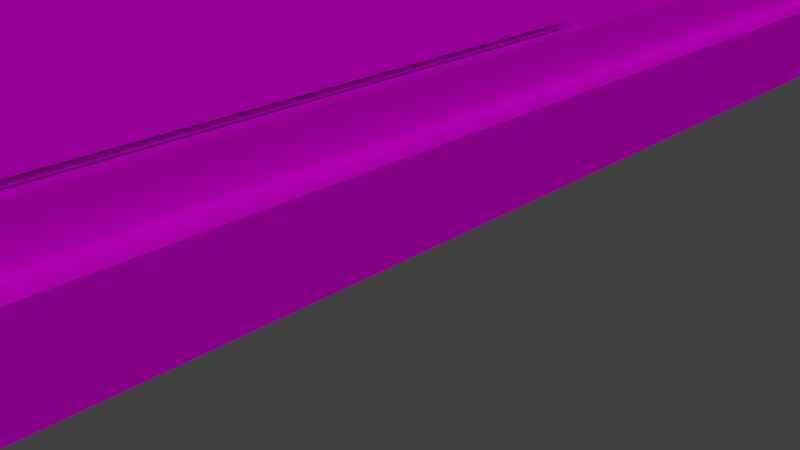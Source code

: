 # Source: gta_liberty_city_stories_bed.blend  (saved by Blender 2.77.0; exported with 4.5.12 LTS)
import bpy
from mathutils import Matrix  # noqa: F401  (used for matrix-valued properties, if any)

bpy.ops.wm.read_factory_settings(use_empty=True)
scene = bpy.context.scene
scene.name = 'Scene'

# ---- collections
col_collection_1 = bpy.data.collections.new('Collection 1'); scene.collection.children.link(col_collection_1)

# ---- images (referenced by path relative to the original .blend; pixels are not part of the script)
import os
ASSET_DIR = os.environ.get("B2B_ASSET_DIR", "")  # directory of the original .blend (textures are referenced by path, not embedded)
HERE = os.path.dirname(os.path.abspath(__file__))  # packed textures are extracted next to this script under _unpacked/

def load_image(name, relpath, width, height, colorspace="sRGB"):
    """Load a texture the original file referenced (path relative to the .blend, or extracted next to this script)."""
    p = next((c for c in (os.path.join(HERE, relpath), os.path.join(ASSET_DIR, relpath)) if relpath and os.path.exists(c)), "")
    if p:
        img = bpy.data.images.load(p, check_existing=True)
        img.name = name
    else:  # same state as the original file: an image datablock whose file is absent (Cycles renders it pink)
        img = bpy.data.images.new(name, width, height)
        img.source = "FILE"
        img.filepath = "//" + (relpath or name)
    img.colorspace_settings.name = colorspace
    return img
img_img_0775_jpg = load_image('IMG_0775.jpg', 'IMG_0775.jpg', 1024, 1024, 'sRGB')
img_aaa_jpg = load_image('aaa.jpg', 'aaa.jpg', 1024, 1024, 'sRGB')

# ---- materials (node trees are filled in below, after node groups)
mat_material_009 = bpy.data.materials.new('Material.009')
mat_material_009.alpha_threshold = 0.0
mat_material_009.roughness = 0.5
mat_material_012 = bpy.data.materials.new('Material.012')
mat_material_012.alpha_threshold = 0.0
mat_material_012.roughness = 0.5
mat_material_011 = bpy.data.materials.new('Material.011')
mat_material_011.alpha_threshold = 0.0
mat_material_011.roughness = 0.5
mat_material_010 = bpy.data.materials.new('Material.010')
mat_material_010.alpha_threshold = 0.0
mat_material_010.roughness = 0.5

# ---- material node trees
mat_material_009.use_nodes = True; mat_material_009.node_tree.nodes.clear()
_N = mat_material_009.node_tree.nodes; _L = mat_material_009.node_tree.links
n0 = _N.new('ShaderNodeOutputMaterial'); n0.name = 'Material Output'; n0.location = (300, 300)
n1 = _N.new('ShaderNodeBsdfDiffuse'); n1.name = 'Diffuse BSDF'; n1.location = (10, 300)
n2 = _N.new('ShaderNodeTexImage'); n2.name = 'Image Texture'; n2.location = (-180, 300)
n2.width = 140
_L.new(n1.outputs[0], n0.inputs[0])
_L.new(n2.outputs[0], n1.inputs[0])
n0.is_active_output = True
mat_material_012.use_nodes = True; mat_material_012.node_tree.nodes.clear()
_N = mat_material_012.node_tree.nodes; _L = mat_material_012.node_tree.links
n0 = _N.new('ShaderNodeOutputMaterial'); n0.name = 'Material Output'; n0.location = (300, 300)
n1 = _N.new('ShaderNodeBsdfDiffuse'); n1.name = 'Diffuse BSDF'; n1.location = (10, 300)
n2 = _N.new('ShaderNodeTexImage'); n2.name = 'Image Texture'; n2.location = (-207, 312)
n2.width = 140
_L.new(n1.outputs[0], n0.inputs[0])
_L.new(n2.outputs[0], n1.inputs[0])
n0.is_active_output = True
mat_material_011.use_nodes = True; mat_material_011.node_tree.nodes.clear()
_N = mat_material_011.node_tree.nodes; _L = mat_material_011.node_tree.links
n0 = _N.new('ShaderNodeOutputMaterial'); n0.name = 'Material Output'; n0.location = (300, 300)
n1 = _N.new('ShaderNodeBsdfDiffuse'); n1.name = 'Diffuse BSDF'; n1.location = (10, 300)
n2 = _N.new('ShaderNodeTexImage'); n2.name = 'Image Texture'; n2.location = (-173, 295)
n2.width = 140
n2.image = img_img_0775_jpg
_L.new(n1.outputs[0], n0.inputs[0])
_L.new(n2.outputs[0], n1.inputs[0])
n0.is_active_output = True
mat_material_010.use_nodes = True; mat_material_010.node_tree.nodes.clear()
_N = mat_material_010.node_tree.nodes; _L = mat_material_010.node_tree.links
n0 = _N.new('ShaderNodeOutputMaterial'); n0.name = 'Material Output'; n0.location = (300, 300)
n1 = _N.new('ShaderNodeBsdfDiffuse'); n1.name = 'Diffuse BSDF'; n1.location = (10, 300)
n2 = _N.new('ShaderNodeTexImage'); n2.name = 'Image Texture'; n2.location = (-181, 309)
n2.width = 140
n2.image = img_aaa_jpg
_L.new(n1.outputs[0], n0.inputs[0])
_L.new(n2.outputs[0], n1.inputs[0])
n0.is_active_output = True

# ---- world
world_world = bpy.data.worlds.new('World'); scene.world = world_world
world_world.color = (0.05088, 0.05088, 0.05088)
world_world.use_sun_shadow = False
world_world.sun_shadow_jitter_overblur = 0.0
world_world.cycles.sampling_method = 'NONE'
world_world.cycles.sample_map_resolution = 256

# ---- cameras
cam_camera = bpy.data.cameras.new('Camera')
cam_camera.clip_end = 100.0
cam_camera.lens = 35.0
cam_camera.sensor_width = 32.0
cam_camera.sensor_height = 18.0
cam_camera.ortho_scale = 7.314
cam_camera.dof.focus_distance = 0.0

# ---- lights
light_lamp = bpy.data.lights.new('Lamp', 'SUN')
light_lamp.transmission_factor = 0.0
light_lamp.cutoff_distance = 30.0
light_lamp.angle = 1.571
light_lamp.energy = 1.0
light_lamp.shadow_buffer_clip_start = 1.001
light_lamp.shadow_soft_size = 1.0
light_lamp.shadow_cascade_max_distance = 1000.0
light_lamp.cycles.use_multiple_importance_sampling = False

# ---- meshes
me_cube_006 = bpy.data.meshes.new('Cube.006')
me_cube_006.from_pydata([(1.0, -35.69, -1.0), (1.0, -37.69, -1.0), (-1.0, -37.69, -1.0), (-1.0, -35.69, -1.0), (1.0, -35.69, 1.0), (1.0, -37.69, 1.0), (-1.0, -37.69, 1.0), (-1.0, -35.69, 1.0), (1.0, -37.69, 1.0), (-1.0, -37.69, 1.0), (-1.0, -37.69, -1.0), (1.0, -37.69, -1.0), (1.0, -35.69, 1.0), (1.0, -37.69, 1.0), (1.0, -37.69, -1.0), (1.0, -35.69, -1.0), (3.147, -37.23, -1.0), (3.147, -35.69, -1.0), (3.147, -35.69, 1.0), (3.147, -37.69, 1.0), (4.352, -35.69, 1.0), (4.352, -37.69, 1.0), (4.352, -37.23, -1.0), (4.352, -35.69, -1.0), (4.352, -35.69, -1.522), (4.352, -37.23, -1.522), (3.898, -35.69, -1.522), (3.147, -37.23, -1.522), (3.147, -37.69, -3.04), (3.898, -35.69, -3.04), (4.352, -37.69, -3.04), (4.352, -35.69, -3.04), (-0.04979, -37.69, -1.522), (-0.04979, -37.69, -3.04), (-0.04979, -35.69, -3.04), (-0.04979, -35.69, -1.522), (4.352, -35.69, -5.67), (4.352, -37.69, -5.67), (3.147, -35.69, -5.67), (3.147, -37.69, -5.67), (4.352, 37.51, -3.04), (3.898, 37.51, -3.04), (4.352, 37.51, -1.522), (3.898, 37.51, -1.522), (4.352, 39.07, -1.522), (3.898, 39.07, -1.522), (3.898, 39.07, -3.04), (4.352, 39.07, -3.04), (-0.1212, 37.51, -3.04), (-0.1212, 39.07, -3.04), (-0.1212, 39.07, -1.522), (-0.1212, 37.51, -1.522), (3.898, 39.07, -3.04), (4.352, 39.07, -3.04), (4.352, 37.51, -3.04), (3.898, 37.51, -3.04), (3.898, 37.51, -5.527), (4.352, 37.51, -5.527), (3.898, 39.07, -5.527), (4.352, 39.07, -5.527), (3.52, 39.07, -5.527), (3.52, 37.51, -5.527), (3.52, 39.07, -3.04), (3.52, 37.51, -3.04), (3.898, 37.51, -0.5051), (3.898, 39.07, -0.5051), (4.352, 39.07, -0.5051), (4.352, 37.51, -0.5051), (3.491, 39.07, -1.522), (3.491, 39.07, -0.5051), (3.491, 37.51, -0.5051), (3.491, 37.51, -1.522), (3.898, 37.51, 1.0), (4.352, 37.51, 1.0), (4.352, 39.07, 1.0), (3.898, 39.07, 1.0), (-0.04697, 37.51, 1.0), (-0.04697, 39.07, 1.0), (-0.04697, 39.07, -0.5051), (-0.04697, 37.51, -0.5051), (3.898, 37.51, 2.045), (3.898, 39.07, 2.045), (4.352, 39.07, 2.045), (4.352, 37.51, 2.045), (3.509, 39.07, 2.045), (3.509, 39.07, 1.0), (3.509, 37.51, 2.045), (3.509, 37.51, 1.0), (3.898, 37.51, 2.676), (4.352, 37.51, 2.676), (4.352, 39.07, 2.676), (3.898, 39.07, 2.676), (-0.5795, 37.51, 2.676), (-0.5795, 39.07, 2.676), (-0.5795, 39.07, 2.045), (-0.5795, 37.51, 2.045), (3.898, 1.016, -3.04), (4.352, 1.016, -3.04), (4.352, 1.016, -1.522), (3.898, 1.016, -1.522), (3.898, -1.19, -3.04), (4.352, -1.19, -3.04), (4.352, -1.19, -1.522), (3.898, -1.19, -1.522), (3.898, -35.69, -2.281), (3.147, -37.46, -2.281), (4.352, -37.46, -2.281), (4.352, -35.69, -2.281), (-0.04979, -37.69, -2.281), (-0.04979, -35.69, -2.281), (4.352, 37.51, -2.281), (3.898, 37.51, -2.281), (3.898, 39.07, -2.281), (4.352, 39.07, -2.281), (-0.1212, 39.07, -2.281), (-0.1212, 37.51, -2.281), (4.352, 1.016, -2.281), (3.898, 1.016, -2.281), (4.352, -1.19, -2.281), (3.898, -1.19, -2.281), (3.898, -3.706, -3.04), (4.352, -3.706, -3.04), (4.352, -3.706, -1.522), (3.898, -3.706, -1.522), (4.352, -3.706, -2.281), (3.898, -3.706, -2.281), (3.898, -6.482, -3.04), (4.352, -6.482, -3.04), (4.352, -6.482, -1.522), (3.898, -6.482, -1.522), (4.352, -6.482, -2.281), (3.898, -6.482, -2.281), (3.898, -9.449, -3.04), (4.352, -9.449, -3.04), (4.352, -9.449, -1.522), (3.898, -9.449, -1.522), (4.352, -9.449, -2.281), (3.898, -9.449, -2.281), (3.898, 6.011, -3.04), (4.352, 6.011, -3.04), (4.352, 6.011, -1.522), (3.898, 6.011, -1.522), (4.352, 6.011, -2.281), (3.898, 6.011, -2.281), (3.898, -35.69, -1.96), (3.147, -37.36, -1.96), (4.352, -37.36, -1.96), (4.352, -35.69, -1.96), (-0.04979, -37.69, -1.96), (-0.04979, -35.69, -1.96), (4.352, 37.51, -1.96), (3.898, 37.51, -1.96), (3.898, 39.07, -1.96), (4.352, 39.07, -1.96), (-0.1212, 39.07, -1.96), (-0.1212, 37.51, -1.96), (4.352, 1.016, -1.96), (3.898, 1.016, -1.96), (4.352, -1.19, -1.96), (3.898, -1.19, -1.96), (4.352, -3.706, -1.96), (3.898, -3.706, -1.96), (4.352, -6.482, -1.96), (3.898, -6.482, -1.96), (4.352, -9.449, -1.96), (3.898, -9.449, -1.96), (4.352, 6.011, -1.96), (3.898, 6.011, -1.96), (3.898, 10.25, -3.04), (4.352, 10.25, -3.04), (4.352, 10.25, -1.522), (3.898, 10.25, -1.522), (4.352, 10.25, -2.281), (3.898, 10.25, -2.281), (4.352, 10.25, -1.96), (3.898, 10.25, -1.96), (3.898, 14.16, -3.04), (4.352, 14.16, -3.04), (4.352, 14.16, -1.522), (3.898, 14.16, -1.522), (4.352, 14.16, -2.281), (3.898, 14.16, -2.281), (4.352, 14.16, -1.96), (3.898, 14.16, -1.96), (3.898, 17.04, -3.04), (4.352, 17.04, -3.04), (4.352, 17.04, -1.522), (3.898, 17.04, -1.522), (4.352, 17.04, -2.281), (3.898, 17.04, -2.281), (4.352, 17.04, -1.96), (3.898, 17.04, -1.96), (3.898, 19.97, -3.04), (4.352, 19.97, -3.04), (4.352, 19.97, -1.522), (3.898, 19.97, -1.522), (4.352, 19.97, -2.281), (3.898, 19.97, -2.281), (4.352, 19.97, -1.96), (3.898, 19.97, -1.96), (3.898, 23.14, -3.04), (4.352, 23.14, -3.04), (4.352, 23.14, -1.522), (3.898, 23.14, -1.522), (4.352, 23.14, -2.281), (3.898, 23.14, -2.281), (4.352, 23.14, -1.96), (3.898, 23.14, -1.96), (3.898, 25.57, -3.04), (4.352, 25.57, -3.04), (4.352, 25.57, -1.522), (3.898, 25.57, -1.522), (4.352, 25.57, -2.281), (3.898, 25.57, -2.281), (4.352, 25.57, -1.96), (3.898, 25.57, -1.96), (3.898, 28.31, -3.04), (4.352, 28.31, -3.04), (4.352, 28.31, -1.522), (3.898, 28.31, -1.522), (4.352, 28.31, -2.281), (3.898, 28.31, -2.281), (4.352, 28.31, -1.96), (3.898, 28.31, -1.96), (3.898, 31.05, -3.04), (4.352, 31.05, -3.04), (4.352, 31.05, -1.522), (3.898, 31.05, -1.522), (4.352, 31.05, -2.281), (3.898, 31.05, -2.281), (4.352, 31.05, -1.96), (3.898, 31.05, -1.96), (3.898, 34.3, -3.04), (4.352, 34.3, -3.04), (4.352, 34.3, -1.522), (3.898, 34.3, -1.522), (4.352, 34.3, -2.281), (3.898, 34.3, -2.281), (4.352, 34.3, -1.96), (3.898, 34.3, -1.96), (3.898, -12.6, -3.04), (4.352, -12.6, -3.04), (4.352, -12.6, -1.522), (3.898, -12.6, -1.522), (4.352, -12.6, -2.281), (3.898, -12.6, -2.281), (4.352, -12.6, -1.96), (3.898, -12.6, -1.96), (3.898, -15.8, -3.04), (4.352, -15.8, -3.04), (4.352, -15.8, -1.522), (3.898, -15.8, -1.522), (4.352, -15.8, -2.281), (3.898, -15.8, -2.281), (4.352, -15.8, -1.96), (3.898, -15.8, -1.96), (3.898, -18.52, -3.04), (4.352, -18.52, -3.04), (4.352, -18.52, -1.522), (3.898, -18.52, -1.522), (4.352, -18.52, -2.281), (3.898, -18.52, -2.281), (4.352, -18.52, -1.96), (3.898, -18.52, -1.96), (3.898, -21.38, -3.04), (4.352, -21.38, -3.04), (4.352, -21.38, -1.522), (3.898, -21.38, -1.522), (4.352, -21.38, -2.281), (3.898, -21.38, -2.281), (4.352, -21.38, -1.96), (3.898, -21.38, -1.96), (3.898, -24.11, -3.04), (4.352, -24.11, -3.04), (4.352, -24.11, -1.522), (3.898, -24.11, -1.522), (4.352, -24.11, -2.281), (3.898, -24.11, -2.281), (4.352, -24.11, -1.96), (3.898, -24.11, -1.96), (3.898, -26.76, -3.04), (4.352, -26.76, -3.04), (4.352, -26.76, -1.522), (3.898, -26.76, -1.522), (4.352, -26.76, -2.281), (3.898, -26.76, -2.281), (4.352, -26.76, -1.96), (3.898, -26.76, -1.96), (3.898, -28.94, -3.04), (4.352, -28.94, -3.04), (4.352, -28.94, -1.522), (3.898, -28.94, -1.522), (4.352, -28.94, -2.281), (3.898, -28.94, -2.281), (4.352, -28.94, -1.96), (3.898, -28.94, -1.96), (3.898, -32.32, -3.04), (4.352, -32.32, -3.04), (4.352, -32.32, -1.522), (3.898, -32.32, -1.522), (4.352, -32.32, -2.281), (3.898, -32.32, -2.281), (4.352, -32.32, -1.96), (3.898, -32.32, -1.96), (-0.09313, 34.3, -2.281), (-0.09313, 34.3, -1.96), (-0.09313, 31.05, -1.96), (-0.09313, 31.05, -2.281), (-0.04789, 28.31, -1.96), (-0.04789, 28.31, -2.281), (-0.04789, 25.57, -1.96), (-0.04789, 25.57, -2.281), (-0.2286, 23.14, -2.281), (-0.2286, 23.14, -1.96), (-0.2286, 19.97, -1.96), (-0.2286, 19.97, -2.281), (-0.1345, 17.04, -2.281), (-0.1345, 17.04, -1.96), (-0.1345, 14.16, -1.96), (-0.1345, 14.16, -2.281), (-0.1788, 10.25, -2.281), (-0.1788, 10.25, -1.96), (-0.1788, 6.011, -1.96), (-0.1788, 6.011, -2.281), (-0.2875, 1.016, -1.96), (-0.2875, -1.19, -1.96), (-0.2875, -1.19, -2.281), (-0.2875, 1.016, -2.281), (-0.1016, -6.482, -1.96), (-0.1016, -3.706, -1.96), (-0.1016, -6.482, -2.281), (-0.1016, -3.706, -2.281), (-0.1214, -12.6, -2.281), (-0.1214, -12.6, -1.96), (-0.1214, -9.449, -1.96), (-0.1214, -9.449, -2.281), (-0.3689, -18.52, -1.96), (-0.3689, -18.52, -2.281), (-0.3689, -15.8, -1.96), (-0.3689, -15.8, -2.281), (-0.4255, -24.11, -2.281), (-0.4255, -24.11, -1.96), (-0.4255, -21.38, -1.96), (-0.4255, -21.38, -2.281), (-0.5015, -28.94, -1.96), (-0.5015, -28.94, -2.281), (-0.5015, -26.76, -1.96), (-0.5015, -26.76, -2.281), (-1.431, -32.32, -2.281), (-1.431, -32.32, -1.96), (-1.431, -35.69, -1.96), (-1.431, -35.69, -2.281)], [], [(0, 1, 2, 3), (4, 7, 6, 5), (2, 6, 7, 3), (4, 0, 3, 7), (5, 6, 9, 8), (6, 2, 10, 9), (1, 5, 8, 11), (2, 1, 11, 10), (11, 8, 9, 10), (4, 5, 13, 12), (5, 1, 14, 13), (0, 4, 12, 15), (1, 0, 15, 14), (14, 15, 17, 16), (15, 12, 18, 17), (13, 14, 16, 19), (12, 13, 19, 18), (18, 19, 21, 20), (19, 16, 22, 21), (17, 18, 20, 23), (23, 20, 21, 22), (23, 22, 25, 24), (17, 23, 24, 26), (22, 16, 27, 25), (16, 17, 26, 27), (29, 28, 33, 34), (27, 26, 35, 32), (31, 30, 37, 36), (29, 31, 36, 38), (30, 28, 39, 37), (28, 29, 38, 39), (39, 38, 36, 37), (46, 41, 48, 49), (43, 45, 50, 51), (46, 47, 53, 52), (47, 40, 54, 53), (41, 46, 52, 55), (40, 41, 55, 54), (54, 55, 56, 57), (53, 54, 57, 59), (52, 53, 59, 58), (57, 56, 58, 59), (58, 56, 61, 60), (52, 58, 60, 62), (56, 55, 63, 61), (55, 52, 62, 63), (63, 62, 60, 61), (44, 45, 65, 66), (42, 44, 66, 67), (43, 42, 67, 64), (65, 45, 68, 69), (64, 65, 69, 70), (43, 64, 70, 71), (45, 43, 71, 68), (68, 71, 70, 69), (64, 67, 73, 72), (67, 66, 74, 73), (66, 65, 75, 74), (72, 75, 77, 76), (75, 65, 78, 77), (64, 72, 76, 79), (65, 64, 79, 78), (78, 79, 76, 77), (74, 75, 81, 82), (73, 74, 82, 83), (72, 73, 83, 80), (81, 75, 85, 84), (80, 81, 84, 86), (72, 80, 86, 87), (75, 72, 87, 85), (85, 87, 86, 84), (80, 83, 89, 88), (83, 82, 90, 89), (82, 81, 91, 90), (88, 89, 90, 91), (88, 91, 93, 92), (91, 81, 94, 93), (80, 88, 92, 95), (81, 80, 95, 94), (94, 95, 92, 93), (100, 96, 97, 101), (102, 98, 99, 103), (105, 28, 30, 106), (106, 30, 31, 107), (28, 105, 108, 33), (104, 29, 34, 109), (109, 34, 33, 108), (110, 40, 47, 113), (113, 47, 46, 112), (112, 46, 49, 114), (41, 111, 115, 48), (48, 115, 114, 49), (97, 116, 118, 101), (117, 96, 100, 119), (120, 100, 101, 121), (122, 102, 103, 123), (118, 124, 121, 101), (100, 120, 125, 119), (126, 120, 121, 127), (128, 122, 123, 129), (124, 130, 127, 121), (120, 126, 131, 125), (132, 126, 127, 133), (134, 128, 129, 135), (130, 136, 133, 127), (126, 132, 137, 131), (96, 138, 139, 97), (98, 140, 141, 99), (142, 116, 97, 139), (138, 96, 117, 143), (27, 145, 146, 25), (145, 105, 106, 146), (25, 146, 147, 24), (146, 106, 107, 147), (105, 145, 148, 108), (145, 27, 32, 148), (26, 144, 149, 35), (144, 104, 109, 149), (35, 149, 148, 32), (149, 109, 108, 148), (42, 150, 153, 44), (150, 110, 113, 153), (44, 153, 152, 45), (153, 113, 112, 152), (45, 152, 154, 50), (152, 112, 114, 154), (111, 151, 155, 115), (151, 43, 51, 155), (115, 155, 154, 114), (155, 51, 50, 154), (116, 156, 158, 118), (156, 98, 102, 158), (99, 157, 159, 103), (122, 160, 158, 102), (160, 124, 118, 158), (125, 161, 159, 119), (161, 123, 103, 159), (128, 162, 160, 122), (162, 130, 124, 160), (163, 129, 123, 161), (134, 164, 162, 128), (164, 136, 130, 162), (137, 165, 163, 131), (165, 135, 129, 163), (98, 156, 166, 140), (156, 116, 142, 166), (117, 157, 167, 143), (157, 99, 141, 167), (138, 168, 169, 139), (140, 170, 171, 141), (172, 142, 139, 169), (168, 138, 143, 173), (166, 174, 170, 140), (142, 172, 174, 166), (141, 171, 175, 167), (168, 176, 177, 169), (170, 178, 179, 171), (180, 172, 169, 177), (176, 168, 173, 181), (174, 182, 178, 170), (172, 180, 182, 174), (175, 183, 181, 173), (171, 179, 183, 175), (176, 184, 185, 177), (178, 186, 187, 179), (188, 180, 177, 185), (184, 176, 181, 189), (182, 190, 186, 178), (180, 188, 190, 182), (179, 187, 191, 183), (184, 192, 193, 185), (186, 194, 195, 187), (196, 188, 185, 193), (192, 184, 189, 197), (190, 198, 194, 186), (188, 196, 198, 190), (191, 199, 197, 189), (187, 195, 199, 191), (192, 200, 201, 193), (194, 202, 203, 195), (204, 196, 193, 201), (200, 192, 197, 205), (198, 206, 202, 194), (196, 204, 206, 198), (195, 203, 207, 199), (200, 208, 209, 201), (202, 210, 211, 203), (212, 204, 201, 209), (208, 200, 205, 213), (206, 214, 210, 202), (204, 212, 214, 206), (207, 215, 213, 205), (203, 211, 215, 207), (208, 216, 217, 209), (210, 218, 219, 211), (220, 212, 209, 217), (216, 208, 213, 221), (214, 222, 218, 210), (212, 220, 222, 214), (211, 219, 223, 215), (216, 224, 225, 217), (218, 226, 227, 219), (228, 220, 217, 225), (224, 216, 221, 229), (222, 230, 226, 218), (220, 228, 230, 222), (223, 231, 229, 221), (219, 227, 231, 223), (224, 232, 233, 225), (232, 41, 40, 233), (226, 234, 235, 227), (234, 42, 43, 235), (110, 236, 233, 40), (236, 228, 225, 233), (41, 232, 237, 111), (232, 224, 229, 237), (230, 238, 234, 226), (238, 150, 42, 234), (228, 236, 238, 230), (236, 110, 150, 238), (239, 151, 111, 237), (227, 235, 239, 231), (235, 43, 151, 239), (240, 132, 133, 241), (242, 134, 135, 243), (136, 244, 241, 133), (132, 240, 245, 137), (246, 164, 134, 242), (244, 136, 164, 246), (243, 135, 165, 247), (248, 240, 241, 249), (250, 242, 243, 251), (244, 252, 249, 241), (240, 248, 253, 245), (254, 246, 242, 250), (252, 244, 246, 254), (255, 247, 245, 253), (251, 243, 247, 255), (256, 248, 249, 257), (258, 250, 251, 259), (252, 260, 257, 249), (248, 256, 261, 253), (262, 254, 250, 258), (260, 252, 254, 262), (259, 251, 255, 263), (264, 256, 257, 265), (266, 258, 259, 267), (260, 268, 265, 257), (256, 264, 269, 261), (270, 262, 258, 266), (268, 260, 262, 270), (271, 263, 261, 269), (267, 259, 263, 271), (272, 264, 265, 273), (274, 266, 267, 275), (268, 276, 273, 265), (264, 272, 277, 269), (278, 270, 266, 274), (276, 268, 270, 278), (275, 267, 271, 279), (280, 272, 273, 281), (282, 274, 275, 283), (276, 284, 281, 273), (272, 280, 285, 277), (286, 278, 274, 282), (284, 276, 278, 286), (287, 279, 277, 285), (283, 275, 279, 287), (288, 280, 281, 289), (290, 282, 283, 291), (284, 292, 289, 281), (280, 288, 293, 285), (294, 286, 282, 290), (292, 284, 286, 294), (291, 283, 287, 295), (29, 296, 297, 31), (296, 288, 289, 297), (24, 298, 299, 26), (298, 290, 291, 299), (292, 300, 297, 289), (300, 107, 31, 297), (288, 296, 301, 293), (296, 29, 104, 301), (147, 302, 298, 24), (302, 294, 290, 298), (107, 300, 302, 147), (300, 292, 294, 302), (303, 295, 293, 301), (26, 299, 303, 144), (299, 291, 295, 303), (239, 237, 304, 305), (231, 239, 305, 306), (237, 229, 307, 304), (229, 231, 306, 307), (306, 305, 304, 307), (223, 221, 309, 308), (215, 223, 308, 310), (221, 213, 311, 309), (213, 215, 310, 311), (310, 308, 309, 311), (207, 205, 312, 313), (199, 207, 313, 314), (205, 197, 315, 312), (197, 199, 314, 315), (314, 313, 312, 315), (191, 189, 316, 317), (183, 191, 317, 318), (189, 181, 319, 316), (181, 183, 318, 319), (318, 317, 316, 319), (175, 173, 320, 321), (167, 175, 321, 322), (173, 143, 323, 320), (143, 167, 322, 323), (322, 321, 320, 323), (159, 157, 324, 325), (119, 159, 325, 326), (157, 117, 327, 324), (117, 119, 326, 327), (324, 327, 326, 325), (163, 161, 329, 328), (131, 163, 328, 330), (161, 125, 331, 329), (125, 131, 330, 331), (330, 328, 329, 331), (245, 247, 333, 332), (247, 165, 334, 333), (137, 245, 332, 335), (165, 137, 335, 334), (333, 334, 335, 332), (261, 263, 336, 337), (263, 255, 338, 336), (253, 261, 337, 339), (255, 253, 339, 338), (336, 338, 339, 337), (277, 279, 341, 340), (279, 271, 342, 341), (269, 277, 340, 343), (271, 269, 343, 342), (341, 342, 343, 340), (293, 295, 344, 345), (295, 287, 346, 344), (285, 293, 345, 347), (287, 285, 347, 346), (344, 346, 347, 345), (303, 301, 348, 349), (144, 303, 349, 350), (301, 104, 351, 348), (104, 144, 350, 351), (349, 351, 350), (349, 348, 351)])
_uv = me_cube_006.uv_layers.new(name='UVMap')
_uv.uv.foreach_set('vector', [0.0, 0.0, 0.0, 0.0, 0.0, 0.0, 0.0, 0.0, 0.0, 0.0, 0.0, 0.0, 0.0, 0.0, 0.0, 0.0, 0.0, 0.0, 0.0, 0.0, 0.0, 0.0, 0.0, 0.0, 0.0, 0.0, 0.0, 0.0, 0.0, 0.0, 0.0, 0.0, 0.0, 0.0, 0.0, 0.0, 0.0, 0.0, 0.0, 0.0, 0.0, 0.0, 0.0, 0.0, 0.0, 0.0, 0.0, 0.0, 0.0, 0.0, 0.0, 0.0, 0.0, 0.0, 0.0, 0.0, 0.0, 0.0, 0.0, 0.0, 0.0, 0.0, 0.0, 0.0, 0.0, 0.0, 0.0, 0.0, 0.0, 0.0, 0.0, 0.0, 0.0, 0.0, 0.0, 0.0, 0.0, 0.0, 0.0, 0.0, 0.0, 0.0, 0.0, 0.0, 0.0, 0.0, 0.0, 0.0, 0.0, 0.0, 0.0, 0.0, 0.0, 0.0, 0.0, 0.0, 0.0, 0.0, 0.0, 0.0, 0.0, 0.0, 0.0, 0.0, 0.0, 0.0, 0.0, 0.0, 0.0, 0.0, 0.0, 0.0, 0.0, 0.0, 0.0, 0.0, 0.0, 0.0, 0.0, 0.0, 0.0, 0.0, 0.0, 0.0, 0.0, 0.0, 0.0, 0.0, 0.0, 0.0, 0.0, 0.0, 0.0, 0.0, 0.0, 0.0, 0.0, 0.0, 0.0, 0.0, 0.0, 0.0, 0.0, 0.0, 0.0, 0.0, 0.0, 0.0, 0.0, 0.0, 0.0, 0.0, 0.0, 0.0, 0.0, 0.0, 0.0, 0.0, 0.0, 0.0, 0.0, 0.0, 0.0, 0.0, 0.0, 0.0, 0.0, 0.0, 0.0, 0.0, 0.0, 0.0, 0.0, 0.0, 0.0, 0.0, 0.0, 0.0, 0.0, 0.0, 0.0, 0.0, 0.0, 0.0, 0.0, 0.0, 0.0, 0.0, 0.0, 0.0, 0.0, 0.0, 0.0, 0.0, 0.0, 0.0, 0.0, 0.0, 0.0, 0.0, 0.0, 0.0, 0.0, 0.0, 0.0, 0.0, 0.0, 0.0, 0.0, 0.0, 0.0, 0.0, 0.0, 0.0, 0.0, 0.0, 0.0, 0.0, 0.0, 0.0, 0.0, 0.0, 0.0, 0.0, 0.0, 0.0, 0.0, 0.0, 0.0, 0.0, 0.0, 0.0, 0.0, 0.0, 0.0, 0.0, 0.0, 0.0, 0.0, 0.0, 0.0, 0.0, 0.0, 0.0, 0.0, 0.0, 0.0, 0.0, 0.0, 0.0, 0.0, 0.0, 0.0, 0.0, 0.0, 0.0, 0.0, 0.0, 0.0, 0.0, 0.0, 0.0, 0.0, 0.0, 0.0, 0.0, 0.0, 0.0, 0.0, 0.0, 0.0, 0.0, 0.0, 0.0, 0.0, 0.0, 0.0, 0.0, 0.0, 0.0, 0.0, 0.0, 0.0, 0.0, 0.0, 0.0, 0.0, 0.0, 0.0, 0.0, 0.0, 0.0, 0.0, 0.0, 0.0, 0.0, 0.0, 0.0, 0.0, 0.0, 0.0, 0.0, 0.0, 0.0, 0.0, 0.0, 0.0, 0.0, 0.0, 0.0, 0.0, 0.0, 0.0, 0.0, 0.0, 0.0, 0.0, 0.0, 0.0, 0.0, 0.0, 0.0, 0.0, 0.0, 0.0, 0.0, 0.0, 0.0, 0.0, 0.0, 0.0, 0.0, 0.0, 0.0, 0.0, 0.0, 0.0, 0.0, 0.0, 0.0, 0.0, 0.0, 0.0, 0.0, 0.0, 0.0, 0.0, 0.0, 0.0, 0.0, 0.0, 0.0, 0.0, 0.0, 0.0, 0.0, 0.0, 0.0, 0.0, 0.0, 0.0, 0.0, 0.0, 0.0, 0.0, 0.0, 0.0, 0.0, 0.0, 0.0, 0.0, 0.0, 0.0, 0.0, 0.0, 0.0, 0.0, 0.0, 0.0, 0.0, 0.0, 0.0, 0.0, 0.0, 0.0, 0.0, 0.0, 0.0, 0.0, 0.0, 0.0, 0.0, 0.0, 0.0, 0.0, 0.0, 0.0, 0.0, 0.0, 0.0, 0.0, 0.0, 0.0, 0.0, 0.0, 0.0, 0.0, 0.0, 0.0, 0.0, 0.0, 0.0, 0.0, 0.0, 0.0, 0.0, 0.0, 0.0, 0.0, 0.0, 0.0, 0.0, 0.0, 0.0, 0.0, 0.0, 0.0, 0.0, 0.0, 0.0, 0.0, 0.0, 0.0, 0.0, 0.0, 0.0, 0.0, 0.0, 0.0, 0.0, 0.0, 0.0, 0.0, 0.0, 0.0, 0.0, 0.0, 0.0, 0.0, 0.0, 0.0, 0.0, 0.0, 0.0, 0.0, 0.0, 0.0, 0.0, 0.0, 0.0, 0.0, 0.0, 0.0, 0.0, 0.0, 0.0, 0.0, 0.0, 0.0, 0.0, 0.0, 0.0, 0.0, 0.0, 0.0, 0.0, 0.0, 0.0, 0.0, 0.0, 0.0, 0.0, 0.0, 0.0, 0.0, 0.0, 0.0, 0.0, 0.0, 0.0, 0.0, 0.0, 0.0, 0.0, 0.0, 0.0, 0.0, 0.0, 0.0, 0.0, 0.0, 0.0, 0.0, 0.0, 0.0, 0.0, 0.0, 0.0, 0.0, 0.0, 0.0, 0.0, 0.0, 0.0, 0.0, 0.0, 0.0, 0.0, 0.0, 0.0, 0.0, 0.0, 0.0, 0.0, 0.0, 0.0, 0.0, 0.0, 0.0, 0.0, 0.0, 0.0, 0.0, 0.0, 0.0, 0.0, 0.0, 0.0, 0.0, 0.0, 0.0, 0.0, 0.0, 0.0, 0.0, 0.0, 0.0, 0.0, 0.0, 0.0, 0.0, 0.0, 0.0, 0.0, 0.0, 0.0, 0.0, 0.0, 0.0, 0.0, 0.0, 0.0, 0.0, 0.0, 0.0, 0.0, 0.0, 0.0, 0.0, 0.0, 0.0, 0.0, 0.0, 0.0, 0.0, 0.0, 0.0, 0.0, 0.0, 0.0, 0.0, 0.0, 0.0, 0.0, 0.0, 0.0, 0.0, 0.0, 0.0, 0.0, 0.0, 0.0, 0.0, 0.0, 0.0, 0.0, 0.0, 0.0, 0.0, 0.0, 0.0, 0.0, 0.0, 0.0, 0.0, 0.0, 0.0, 0.0, 0.0, 0.0, 0.0, 0.0, 0.0, 0.0, 0.0, 0.0, 0.0, 0.0, 0.0, 0.0, 0.0, 0.0, 0.0, 0.0, 0.0, 0.0, 0.0, 0.0, 0.0, 0.0, 0.0, 0.0, 0.0, 0.0, 0.0, 0.0, 0.0, 0.0, 0.0, 0.0, 0.0, 0.0, 0.0, 0.0, 0.0, 0.0, 0.0, 0.0, 0.0, 0.0, 0.0, 0.0, 0.0, 0.0, 0.0, 0.0, 0.0, 0.0, 0.0, 0.0, 0.0, 0.0, 0.0, 0.0, 0.0, 0.0, 0.0, 0.0, 0.0, 0.0, 0.0, 0.0, 0.0, 0.0, 0.0, 0.0, 0.0, 0.0, 0.0, 0.0, 0.0, 0.0, 0.0, 0.0, 0.0, 0.0, 0.0, 0.0, 0.0, 0.0, 0.0, 0.0, 0.0, 0.0, 0.0, 0.0, 0.0, 0.0, 0.0, 0.0, 0.0, 0.0, 0.0, 0.0, 0.0, 0.0, 0.0, 0.0, 0.0, 0.0, 0.0, 0.0, 0.0, 0.0, 0.0, 0.0, 0.0, 0.0, 0.0, 0.0, 0.0, 0.0, 0.0, 0.0, 0.0, 0.0, 0.0, 0.0, 0.0, 0.0, 0.0, 0.0, 0.0, 0.0, 0.0, 0.0, 0.0, 0.0, 0.0, 0.0, 0.0, 0.0, 0.0, 0.0, 0.0, 0.0, 0.0, 0.0, 0.0, 0.0, 0.0, 0.0, 0.0, 0.0, 0.0, 0.0, 0.0, 0.0, 0.0, 0.0, 0.0, 0.0, 0.0, 0.0, 0.0, 0.0, 0.0, 0.0, 0.0, 0.0, 0.0, 0.0, 0.0, 0.0, 0.0, 0.0, 0.0, 0.0, 0.0, 0.0, 0.0, 0.0, 0.0, 0.0, 0.0, 0.0, 0.0, 0.0, 0.0, 0.0, 0.0, 0.0, 0.0, 0.0, 0.0, 0.0, 0.0, 0.0, 0.0, 0.0, 0.0, 0.0, 0.0, 0.0, 0.0, 0.0, 0.0, 0.0, 0.0, 0.0, 0.0, 0.0, 0.0, 0.0, 0.0, 0.0, 0.0, 0.0, 0.0, 0.0, 0.0, 0.0, 0.0, 0.0, 0.0, 0.0, 0.0, 0.0, 0.0, 0.0, 0.0, 0.0, 0.0, 0.0, 0.0, 0.0, 0.0, 0.0, 0.0, 0.0, 0.0, 0.0, 0.0, 0.0, 0.0, 0.0, 0.0, 0.0, 0.0, 0.0, 0.0, 0.0, 0.0, 0.0, 0.0, 0.0, 0.0, 0.0, 0.0, 0.0, 0.0, 0.0, 0.0, 0.0, 0.0, 0.0, 0.0, 0.0, 0.0, 0.0, 0.0, 0.0, 0.0, 0.0, 0.0, 0.0, 0.0, 0.0, 0.0, 0.0, 0.0, 0.0, 0.0, 0.0, 0.0, 0.0, 0.0, 0.0, 0.0, 0.0, 0.0, 0.0, 0.0, 0.0, 0.0, 0.0, 0.0, 0.0, 0.0, 0.0, 0.0, 0.0, 0.0, 0.0, 0.0, 0.0, 0.0, 0.0, 0.0, 0.0, 0.0, 0.0, 0.0, 0.0, 0.0, 0.0, 0.0, 0.0, 0.0, 0.0, 0.0, 0.0, 0.0, 0.0, 0.0, 0.0, 0.0, 0.0, 0.0, 0.0, 0.0, 0.0, 0.0, 0.0, 0.0, 0.0, 0.0, 0.0, 0.0, 0.0, 0.0, 0.0, 0.0, 0.0, 0.0, 0.0, 0.0, 0.0, 0.0, 0.0, 0.0, 0.0, 0.0, 0.0, 0.0, 0.0, 0.0, 0.0, 0.0, 0.0, 0.0, 0.0, 0.0, 0.0, 0.0, 0.0, 0.0, 0.0, 0.0, 0.0, 0.0, 0.0, 0.0, 0.0, 0.0, 0.0, 0.0, 0.0, 0.0, 0.0, 0.0, 0.0, 0.0, 0.0, 0.0, 0.0, 0.0, 0.0, 0.0, 0.0, 0.0, 0.0, 0.0, 0.0, 0.0, 0.0, 0.0, 0.0, 0.0, 0.0, 0.0, 0.0, 0.0, 0.0, 0.0, 0.0, 0.0, 0.0, 0.0, 0.0, 0.0, 0.0, 0.0, 0.0, 0.0, 0.0, 0.0, 0.0, 0.0, 0.0, 0.0, 0.0, 0.0, 0.0, 0.0, 0.0, 0.0, 0.0, 0.0, 0.0, 0.0, 0.0, 0.0, 0.0, 0.0, 0.0, 0.0, 0.0, 0.0, 0.0, 0.0, 0.0, 0.0, 0.0, 0.0, 0.0, 0.0, 0.0, 0.0, 0.0, 0.0, 0.0, 0.0, 0.0, 0.0, 0.0, 0.0, 0.0, 0.0, 0.0, 0.0, 0.0, 0.0, 0.0, 0.0, 0.0, 0.0, 0.0, 0.0, 0.0, 0.0, 0.0, 0.0, 0.0, 0.0, 0.0, 0.0, 0.0, 0.0, 0.0, 0.0, 0.0, 0.0, 0.0, 0.0, 0.0, 0.0, 0.0, 0.0, 0.0, 0.0, 0.0, 0.0, 0.0, 0.0, 0.0, 0.0, 0.0, 0.0, 0.0, 0.0, 0.0, 0.0, 0.0, 0.0, 0.0, 0.0, 0.0, 0.0, 0.0, 0.0, 0.0, 0.0, 0.0, 0.0, 0.0, 0.0, 0.0, 0.0, 0.0, 0.0, 0.0, 0.0, 0.0, 0.0, 0.0, 0.0, 0.0, 0.0, 0.0, 0.0, 0.0, 0.0, 0.0, 0.0, 0.0, 0.0, 0.0, 0.0, 0.0, 0.0, 0.0, 0.0, 0.0, 0.0, 0.0, 0.0, 0.0, 0.0, 0.0, 0.0, 0.0, 0.0, 0.0, 0.0, 0.0, 0.0, 0.0, 0.0, 0.0, 0.0, 0.0, 0.0, 0.0, 0.0, 0.0, 0.0, 0.0, 0.0, 0.0, 0.0, 0.0, 0.0, 0.0, 0.0, 0.0, 0.0, 0.0, 0.0, 0.0, 0.0, 0.0, 0.0, 0.0, 0.0, 0.0, 0.0, 0.0, 0.0, 0.0, 0.0, 0.0, 0.0, 0.0, 0.0, 0.0, 0.0, 0.0, 0.0, 0.0, 0.0, 0.0, 0.0, 0.0, 0.0, 0.0, 0.0, 0.0, 0.0, 0.0, 0.0, 0.0, 0.0, 0.0, 0.0, 0.0, 0.0, 0.0, 0.0, 0.0, 0.0, 0.0, 0.0, 0.0, 0.0, 0.0, 0.0, 0.0, 0.0, 0.0, 0.0, 0.0, 0.0, 0.0, 0.0, 0.0, 0.0, 0.0, 0.0, 0.0, 0.0, 0.0, 0.0, 0.0, 0.0, 0.0, 0.0, 0.0, 0.0, 0.0, 0.0, 0.0, 0.0, 0.0, 0.0, 0.0, 0.0, 0.0, 0.0, 0.0, 0.0, 0.0, 0.0, 0.0, 0.0, 0.0, 0.0, 0.0, 0.0, 0.0, 0.0, 0.0, 0.0, 0.0, 0.0, 0.0, 0.0, 0.0, 0.0, 0.0, 0.0, 0.0, 0.0, 0.0, 0.0, 0.0, 0.0, 0.0, 0.0, 0.0, 0.0, 0.0, 0.0, 0.0, 0.0, 0.0, 0.0, 0.0, 0.0, 0.0, 0.0, 0.0, 0.0, 0.0, 0.0, 0.0, 0.0, 0.0, 0.0, 0.0, 0.0, 0.0, 0.0, 0.0, 0.0, 0.0, 0.0, 0.0, 0.0, 0.0, 0.0, 0.0, 0.0, 0.0, 0.0, 0.0, 0.0, 0.0, 0.0, 0.0, 0.0, 0.0, 0.0, 0.0, 0.0, 0.0, 0.0, 0.0, 0.0, 0.0, 0.0, 0.0, 0.0, 0.0, 0.0, 0.0, 0.0, 0.0, 0.0, 0.0, 0.0, 0.0, 0.0, 0.0, 0.0, 0.0, 0.0, 0.0, 0.0, 0.0, 0.0, 0.0, 0.0, 0.0, 0.0, 0.0, 0.0, 0.0, 0.0, 0.0, 0.0, 0.0, 0.0, 0.0, 0.0, 0.0, 0.0, 0.0, 0.0, 0.0, 0.0, 0.0, 0.0, 0.0, 0.0, 0.0, 0.0, 0.0, 0.0, 0.0, 0.0, 0.0, 0.0, 0.0, 0.0, 0.0, 0.0, 0.0, 0.0, 0.0, 0.0, 0.0, 0.0, 0.0, 0.0, 0.0, 0.0, 0.0, 0.0, 0.0, 0.0, 0.0, 0.0, 0.0, 0.0, 0.0, 0.0, 0.0, 0.0, 0.0, 0.0, 0.0, 0.0, 0.0, 0.0, 0.0, 0.0, 0.0, 0.0, 0.0, 0.0, 0.0, 0.0, 0.0, 0.0, 0.0, 0.0, 0.0, 0.0, 0.0, 0.0, 0.0, 0.0, 0.0, 0.0, 0.0, 0.0, 0.0, 0.0, 0.0, 0.0, 0.0, 0.0, 0.0, 0.0, 0.0, 0.0, 0.0, 0.0, 0.0, 0.0, 0.0, 0.0, 0.0, 0.0, 0.0, 0.0, 0.0, 0.0, 0.0, 0.0, 0.0, 0.0, 0.0, 0.0, 0.0, 0.0, 0.0, 0.0, 0.0, 0.0, 0.0, 0.0, 0.0, 0.0, 0.0, 0.0, 0.0, 0.0, 0.0, 0.0, 0.0, 0.0, 0.0, 0.0, 0.0, 0.0, 0.0, 0.0, 0.0, 0.0, 0.0, 0.0, 0.0, 0.0, 0.0, 0.0, 0.0, 0.0, 0.0, 0.0, 0.0, 0.0, 0.0, 0.0, 0.0, 0.0, 0.0, 0.0, 0.0, 0.0, 0.0, 0.0, 0.0, 0.0, 0.0, 0.0, 0.0, 0.0, 0.0, 0.0, 0.0, 0.0, 0.0, 0.0, 0.0, 0.0, 0.0, 0.0, 0.0, 0.0, 0.0, 0.0, 0.0, 0.0, 0.0, 0.0, 0.0, 0.0, 0.0, 0.0, 0.0, 0.0, 0.0, 0.0, 0.0, 0.0, 0.0, 0.0, 0.0, 0.0, 0.0, 0.0, 0.0, 0.0, 0.0, 0.0, 0.0, 0.0, 0.0, 0.0, 0.0, 0.0, 0.0, 0.0, 0.0, 0.0, 0.0, 0.0, 0.0, 0.0, 0.0, 0.0, 0.0, 0.0, 0.0, 0.0, 0.0, 0.0, 0.0, 0.0, 0.0, 0.0, 0.0, 0.0, 0.0, 0.0, 0.0, 0.0, 0.0, 0.0, 0.0, 0.0, 0.0, 0.0, 0.0, 0.0, 0.0, 0.0, 0.0, 0.0, 0.0, 0.0, 0.0, 0.0, 0.0, 0.0, 0.0, 0.0, 0.0, 0.0, 0.0, 0.0, 0.0, 0.0, 0.0, 0.0, 0.0, 0.0, 0.0, 0.0, 0.0, 0.0, 0.0, 0.0, 0.0, 0.0, 0.0, 0.0, 0.0, 0.0, 0.0, 0.0, 0.0, 0.0, 0.0, 0.0, 0.0, 0.0, 0.0, 0.0, 0.0, 0.0, 0.0, 0.0, 0.0, 0.0, 0.0, 0.0, 0.0, 0.0, 0.0, 0.0, 0.0, 0.0, 0.0, 0.0, 0.0, 0.0, 0.0, 0.0, 0.0, 0.0, 0.0, 0.0, 0.0, 0.0, 0.0, 0.0, 0.0, 0.0, 0.0, 0.0, 0.0, 0.0, 0.0, 0.0, 0.0, 0.0, 0.0, 0.0, 0.0, 0.0, 0.0, 0.0, 0.0, 0.0, 0.0, 0.0, 0.0, 0.0, 0.0, 0.0, 0.0, 0.0, 0.0, 0.0, 0.0, 0.0, 0.0, 0.0, 0.0, 0.0, 0.0, 0.0, 0.0, 0.0, 0.0, 0.0, 0.0, 0.0, 0.0, 0.0, 0.0, 0.0, 0.0, 0.0, 0.0, 0.0, 0.0, 0.0, 0.0, 0.0, 0.0, 0.0, 0.0, 0.0, 0.0, 0.0, 0.0, 0.0, 0.0, 0.0, 0.0, 0.0, 0.0, 0.0, 0.0, 0.0, 0.0, 0.0, 0.0, 0.0, 0.0, 0.0, 0.0, 0.0, 0.0, 0.0, 0.0, 0.0, 0.0, 0.0, 0.0, 0.0, 0.0, 0.0, 0.0, 0.0, 0.0, 0.0, 0.0, 0.0, 0.0, 0.0, 0.0, 0.0, 0.0, 0.0, 0.0, 0.0, 0.0, 0.0, 0.0, 0.0, 0.0, 0.0, 0.0, 0.0, 0.0, 0.0, 0.0, 0.0, 0.0, 0.0, 0.0, 0.0, 0.0, 0.0, 0.0, 0.0, 0.0, 0.0, 0.0, 0.0, 0.0, 0.0, 0.0, 0.0, 0.0, 0.0, 0.0, 0.0, 0.0, 0.0, 0.0, 0.0, 0.0, 0.0, 0.0, 0.0, 0.0, 0.0, 0.0, 0.0, 0.0, 0.0, 0.0, 0.0, 0.0, 0.0, 0.0, 0.0, 0.0, 0.0, 0.0, 0.0, 0.0, 0.0, 0.0, 0.0, 0.0, 0.0, 0.0, 0.0, 0.0, 0.0, 0.0, 0.0, 0.0, 0.0, 0.0, 0.0, 0.0, 0.0, 0.0, 0.0, 0.0, 0.0, 0.0, 0.0, 0.0, 0.0, 0.0, 0.0, 0.0, 0.0, 0.0, 0.0, 0.0, 0.0, 0.0, 0.0, 0.0, 0.0, 0.0, 0.0, 0.0, 0.0, 0.0, 0.0, 0.0, 0.0, 0.0, 0.0, 0.0, 0.0, 0.0, 0.0, 0.0, 0.0, 0.0, 0.0, 0.0, 0.0, 0.0, 0.0, 0.0, 0.0, 0.0, 0.0, 0.0, 0.0, 0.0, 0.0, 0.0, 0.0, 0.0, 0.0, 0.0, 0.0, 0.0, 0.0, 0.0, 0.0, 0.0, 0.0, 0.0, 0.0, 0.0, 0.0, 0.0, 0.0, 0.0, 0.0, 0.0, 0.0, 0.0, 0.0, 0.0, 0.0, 0.0, 0.0, 0.0, 0.0, 0.0, 0.0, 0.0, 0.0, 0.0, 0.0, 0.0, 0.0, 0.0, 0.0, 0.0, 0.0, 0.0, 0.0, 0.0, 0.0, 0.0, 0.0, 0.0, 0.0, 0.0, 0.0, 0.0, 0.0, 0.0, 0.0, 0.0, 0.0, 0.0, 0.0, 0.0, 0.0, 0.0, 0.0, 0.0, 0.0, 0.0, 0.0, 0.0, 0.0, 0.0, 0.0, 0.0, 0.0, 0.0, 0.0, 0.0, 0.0, 0.0, 0.0, 0.0, 0.0, 0.0, 0.0, 0.0, 0.0, 0.0, 0.0, 0.0, 0.0, 0.0, 0.0, 0.0, 0.0, 0.0, 0.0, 0.0, 0.0, 0.0, 0.0, 0.0, 0.0, 0.0, 0.0, 0.0, 0.0, 0.0, 0.0, 0.0, 0.0, 0.0, 0.0, 0.0, 0.0, 0.0, 0.0, 0.0, 0.0, 0.0, 0.0, 0.0, 0.0, 0.0, 0.0, 0.0, 0.0, 0.0, 0.0, 0.0, 0.0, 0.0, 0.0, 0.0, 0.0, 0.0, 0.0, 0.0, 0.0, 0.0, 0.0, 0.0, 0.0, 0.0, 0.0, 0.0, 0.0, 0.0, 0.0, 0.0, 0.0, 0.0, 0.0, 0.0, 0.0, 0.0, 0.0, 0.0, 0.0, 0.0, 0.0, 0.0, 0.0, 0.0, 0.0, 0.0, 0.0, 0.0, 0.0, 0.0, 0.0, 0.0, 0.0, 0.0, 0.0, 0.0, 0.0, 0.0, 0.0, 0.0, 0.0, 0.0, 0.0, 0.0, 0.0, 0.0, 0.0, 0.0, 0.0, 0.0, 0.0, 0.0, 0.0, 0.0, 0.0, 0.0, 0.0, 0.0, 0.0, 0.0, 0.0, 0.0, 0.0, 0.0, 0.0, 0.0, 0.0, 0.0, 0.0, 0.0, 0.0, 0.0, 0.0, 0.0, 0.0, 0.0, 0.0, 0.0, 0.0, 0.0, 0.0, 0.0, 0.0, 0.0, 0.0, 0.0, 0.0, 0.0, 0.0, 0.0, 0.0, 0.0, 0.0, 0.0, 0.0, 0.0, 0.0, 0.0, 0.0, 0.0, 0.0, 0.0, 0.0, 0.0, 0.0, 0.0, 0.0, 0.0, 0.0, 0.0, 0.0, 0.0, 0.0, 0.0, 0.0, 0.0, 0.0, 0.0, 0.0, 0.0, 0.0, 0.0, 0.0, 0.0, 0.0, 0.0, 0.0, 0.0, 0.0, 0.0, 0.0, 0.0, 0.0, 0.0, 0.0, 0.0, 0.0, 0.0, 0.0, 0.0, 0.0, 0.0, 0.0, 0.0, 0.0, 0.0, 0.0, 0.0, 0.0, 0.0, 0.0, 0.0, 0.0, 0.0, 0.0, 0.0, 0.0, 0.0, 0.0, 0.0, 0.0, 0.0, 0.0, 0.0, 0.0, 0.0, 0.0, 0.0, 0.0, 0.0, 0.0, 0.0, 0.0, 0.0, 0.0, 0.0, 0.0, 0.0, 0.0, 0.0, 0.0, 0.0, 0.0, 0.0, 0.0, 0.0, 0.0, 0.0, 0.0, 0.0, 0.0, 0.0, 0.0, 0.0, 0.0, 0.0, 0.0, 0.0, 0.0, 0.0, 0.0, 0.0, 0.0, 0.0, 0.0, 0.0, 0.0, 0.0, 0.0, 0.0, 0.0, 0.0, 0.0, 0.0, 0.0, 0.0, 0.0, 0.0, 0.0, 0.0, 0.0, 0.0, 0.0, 0.0, 0.0, 0.0, 0.0, 0.0, 0.0, 0.0, 0.0, 0.0, 0.0, 0.0, 0.0, 0.0, 0.0, 0.0, 0.0, 0.0, 0.0, 0.0, 0.0, 0.0, 0.0, 0.0, 0.0, 0.0, 0.0, 0.0, 0.0, 0.0, 0.0, 0.0, 0.0, 0.0, 0.0, 0.0, 0.0, 0.0, 0.0, 0.0, 0.0, 0.0, 0.0, 0.0, 0.0, 0.0, 0.0, 0.0, 0.0, 0.0, 0.0, 0.0, 0.0, 0.0, 0.0, 0.0, 0.0, 0.0, 0.0, 0.0, 0.0, 0.0, 0.0, 0.0, 0.0, 0.0, 0.0, 0.0, 0.0, 0.0, 0.0, 0.0, 0.0, 0.0, 0.0, 0.0, 0.0, 0.0, 0.0, 0.0, 0.0, 0.0, 0.0, 0.0, 0.0, 0.0, 0.0, 0.0, 0.0, 0.0, 0.0, 0.0, 0.0, 0.0, 0.0, 0.0, 0.0, 0.0, 0.0, 0.0, 0.0, 0.0, 0.0, 0.0, 0.0, 0.0, 0.0, 0.0, 0.0, 0.0, 0.0, 0.0, 0.0, 0.0, 0.0, 0.0, 0.0, 0.0, 0.0, 0.0, 0.0, 0.0, 0.0, 0.0, 0.0, 0.0, 0.0, 0.0, 0.0, 0.0, 0.0, 0.0, 0.0, 0.0, 0.0, 0.0, 0.0, 0.0, 0.0, 0.0, 0.0, 0.0, 0.0, 0.0, 0.0, 0.0, 0.0, 0.0, 0.0, 0.0, 0.0, 0.0, 0.0, 0.0, 0.0, 0.0, 0.0, 0.0, 0.0, 0.0, 0.0, 0.0, 0.0, 0.0, 0.0, 0.0, 0.0, 0.0, 0.0, 0.0, 0.0, 0.0, 0.0, 0.0, 0.0, 0.0, 0.0, 0.0, 0.0, 0.0, 0.0, 0.0, 0.0, 0.0, 0.0, 0.0, 0.0, 0.0, 0.0, 0.0, 0.0, 0.0, 0.0, 0.0, 0.0, 0.0, 0.0, 0.0, 0.0, 0.0, 0.0, 0.0, 0.0, 0.0, 0.0, 0.0, 0.0, 0.0, 0.0, 0.0, 0.0, 0.0, 0.0, 0.0, 0.0, 0.0, 0.0, 0.0, 0.0, 0.0, 0.0, 0.0, 0.0, 0.0, 0.0, 0.0, 0.0, 0.0, 0.0, 0.0, 0.0, 0.0, 0.0, 0.0, 0.0, 0.0, 0.0, 0.0, 0.0, 0.0, 0.0, 0.0, 0.0, 0.0, 0.0, 0.0, 0.0, 0.0, 0.0, 0.0, 0.0, 0.0, 0.0, 0.0, 0.0, 0.0, 0.0, 0.0, 0.0, 0.0, 0.0, 0.0, 0.0, 0.0, 0.0, 0.0, 0.0, 0.0, 0.0, 0.0, 0.0, 0.0, 0.0, 0.0, 0.0, 0.0, 0.0, 0.0, 0.0, 0.0, 0.0, 0.0, 0.0, 0.0, 0.0, 0.0, 0.0, 0.0, 0.0, 0.0, 0.0, 0.0, 0.0, 0.0, 0.0, 0.0, 0.0, 0.0, 0.0, 0.0, 0.0, 0.0, 0.0, 0.0, 0.0, 0.0, 0.0, 0.0, 0.0, 0.0, 0.0, 0.0, 0.0, 0.0, 0.0, 0.0, 0.0, 0.0, 0.0, 0.0, 0.0, 0.0, 0.0, 0.0, 0.0, 0.0, 0.0, 0.0, 0.0, 0.0, 0.0, 0.0, 0.0, 0.0, 0.0, 0.0, 0.0, 0.0, 0.0, 0.0, 0.0, 0.0, 0.0, 0.0, 0.0, 0.0, 0.0, 0.0, 0.0, 0.0, 0.0, 0.0, 0.0, 0.0, 0.0, 0.0, 0.0, 0.0, 0.0, 0.0, 0.0, 0.0, 0.0, 0.0, 0.0, 0.0, 0.0, 0.0, 0.0, 0.0, 0.0, 0.0, 0.0, 0.0, 0.0, 0.0, 0.0, 0.0, 0.0, 0.0, 0.0, 0.0, 0.0, 0.0, 0.0, 0.0, 0.0, 0.0, 0.0, 0.0, 0.0, 0.0, 0.0, 0.0, 0.0, 0.0, 0.0, 0.0, 0.0, 0.0, 0.0, 0.0, 0.0, 0.0, 0.0, 0.0, 0.0, 0.0, 0.0, 0.0, 0.0, 0.0, 0.0, 0.0, 0.0, 0.0, 0.0, 0.0, 0.0, 0.0, 0.0, 0.0, 0.0, 0.0, 0.0, 0.0, 0.0, 0.0, 0.0, 0.0, 0.0, 0.0, 0.0, 0.0, 0.0, 0.0, 0.0, 0.0, 0.0, 0.0, 0.0, 0.0, 0.0, 0.0, 0.0, 0.0, 0.0, 0.0, 0.0, 0.0, 0.0, 0.0, 0.0, 0.0, 0.0, 0.0, 0.0, 0.0, 0.0, 0.0, 0.0, 0.0, 0.0, 0.0, 0.0, 0.0, 0.0, 0.0, 0.0, 0.0, 0.0, 0.0, 0.0, 0.0, 0.0, 0.0, 0.0, 0.0, 0.0, 0.0, 0.0, 0.0, 0.0, 0.0, 0.0, 0.0, 0.0, 0.0, 0.0, 0.0, 0.0, 0.0, 0.0, 0.0, 0.0, 0.0, 0.0, 0.0, 0.0, 0.0, 0.0, 0.0, 0.0, 0.0, 0.0, 0.0, 0.0, 0.0, 0.0, 0.0, 0.0, 0.0, 0.0, 0.0, 0.0, 0.0, 0.0, 0.0, 0.0, 0.0, 0.0, 0.0, 0.0, 0.0, 0.0, 0.0, 0.0, 0.0, 0.0, 0.0, 0.0, 0.0, 0.0, 0.0, 0.0, 0.0, 0.0, 0.0])
me_cube_006.materials.append(mat_material_009)
me_cube_006.use_remesh_preserve_volume = False
me_cube_006.use_remesh_preserve_attributes = False
me_cube_006.use_mirror_vertex_groups = False
me_cube_006.update()
me_cube_005 = bpy.data.meshes.new('Cube.005')
me_cube_005.from_pydata([(4.013, 37.14, -2.216), (4.013, -36.88, -2.216), (-3.978, -36.88, -2.216), (-3.978, 37.14, -2.216), (4.013, 37.14, -0.7229), (4.013, -36.88, -0.7229), (-3.978, -36.88, -0.7229), (-3.978, 37.14, -0.7229)], [], [(1, 3, 0), (7, 5, 4), (4, 1, 0), (5, 2, 1), (2, 7, 3), (0, 7, 4), (7, 6, 5), (1, 2, 3), (4, 5, 1), (5, 6, 2), (2, 6, 7), (0, 3, 7)])
_uv = me_cube_005.uv_layers.new(name='UVMap')
_uv.uv.foreach_set('vector', [0.0, 0.0, 0.0, 0.0, 0.0, 0.0, 0.0001002, 0.9999, 0.9999, 9.998e-05, 0.9999, 0.9999, 0.0, 0.0, 0.0, 0.0, 0.0, 0.0, 0.0, 0.0, 0.0, 0.0, 0.0, 0.0, 0.0, 0.0, 0.0, 0.0, 0.0, 0.0, 0.0, 0.0, 0.0, 0.0, 0.0, 0.0, 0.0001002, 0.9999, 9.998e-05, 0.0001004, 0.9999, 9.998e-05, 0.0, 0.0, 0.0, 0.0, 0.0, 0.0, 0.0, 0.0, 0.0, 0.0, 0.0, 0.0, 0.0, 0.0, 0.0, 0.0, 0.0, 0.0, 0.0, 0.0, 0.0, 0.0, 0.0, 0.0, 0.0, 0.0, 0.0, 0.0, 0.0, 0.0])
me_cube_005.materials.append(mat_material_012)
me_cube_005.use_remesh_preserve_volume = False
me_cube_005.use_remesh_preserve_attributes = False
me_cube_005.use_mirror_vertex_groups = False
me_cube_005.update()
me_cube_004 = bpy.data.meshes.new('Cube.004')
me_cube_004.from_pydata([(3.863, 0.9895, -0.5947), (3.863, -34.12, -0.5947), (-3.59, -34.12, -0.5947), (-3.59, 0.9895, -0.5947)], [], [(3, 1, 0), (3, 2, 1)])
_uv = me_cube_004.uv_layers.new(name='UVMap')
_uv.uv.foreach_set('vector', [7.155e-05, 0.5085, 0.9999, 7.152e-05, 0.9999, 0.5085, 7.155e-05, 0.5085, 7.13e-05, 7.13e-05, 0.9999, 7.152e-05])
me_cube_004.materials.append(mat_material_011)
me_cube_004.use_remesh_preserve_volume = False
me_cube_004.use_remesh_preserve_attributes = False
me_cube_004.use_mirror_vertex_groups = False
me_cube_004.update()
me_cube_003 = bpy.data.meshes.new('Cube.003')
me_cube_003.from_pydata([(-3.28, 36.67, 0.2549), (-3.28, 36.51, 0.07712), (-3.28, 36.05, -0.09379), (-3.28, 35.3, -0.2513), (-3.28, 34.29, -0.3894), (-3.28, 33.05, -0.5026), (-3.28, 31.65, -0.5868), (-3.28, 30.12, -0.6387), (-3.28, 28.53, -0.6562), (-3.28, 26.95, -0.6387), (-3.28, 25.42, -0.5868), (-3.28, 24.02, -0.5026), (-3.28, 22.78, -0.3893), (-3.28, 21.77, -0.2513), (-3.28, 21.02, -0.09378), (-3.28, 20.56, 0.07712), (-3.28, 20.4, 0.2549), (-3.28, 20.56, 0.4326), (-3.28, 21.02, 0.6035), (-3.28, 21.77, 0.761), (-3.28, 22.78, 0.8991), (-3.28, 24.02, 1.012), (-3.28, 25.42, 1.097), (-3.28, 26.95, 1.148), (-3.28, 28.53, 1.166), (-3.28, 30.12, 1.148), (-3.28, 31.65, 1.097), (-3.28, 33.05, 1.012), (-3.28, 34.29, 0.8991), (-3.28, 35.3, 0.761), (-3.28, 36.05, 0.6035), (-3.28, 36.51, 0.4326), (3.459, 36.67, 0.2549), (3.459, 36.51, 0.07712), (3.459, 36.05, -0.09379), (3.459, 35.3, -0.2513), (3.459, 34.29, -0.3894), (3.459, 33.05, -0.5027), (3.459, 31.65, -0.5868), (3.459, 30.12, -0.6387), (3.459, 28.53, -0.6562), (3.459, 26.95, -0.6387), (3.459, 25.42, -0.5868), (3.459, 24.02, -0.5026), (3.459, 22.78, -0.3893), (3.459, 21.77, -0.2513), (3.459, 21.02, -0.09379), (3.459, 20.56, 0.07712), (3.459, 20.4, 0.2549), (3.459, 20.56, 0.4326), (3.459, 21.02, 0.6035), (3.459, 21.77, 0.761), (3.459, 22.78, 0.8991), (3.459, 24.02, 1.012), (3.459, 25.42, 1.097), (3.459, 26.95, 1.148), (3.459, 28.53, 1.166), (3.459, 30.12, 1.148), (3.459, 31.65, 1.097), (3.459, 33.05, 1.012), (3.459, 34.29, 0.8991), (3.459, 35.3, 0.761), (3.459, 36.05, 0.6035), (3.459, 36.51, 0.4326), (-3.28, 28.53, 0.2549), (3.459, 28.53, 0.2549)], [], [(64, 0, 1), (65, 33, 32), (64, 1, 2), (65, 34, 33), (64, 2, 3), (65, 35, 34), (64, 3, 4), (65, 36, 35), (64, 4, 5), (65, 37, 36), (64, 5, 6), (65, 38, 37), (64, 6, 7), (65, 39, 38), (64, 7, 8), (65, 40, 39), (64, 8, 9), (65, 41, 40), (64, 9, 10), (65, 42, 41), (64, 10, 11), (65, 43, 42), (64, 11, 12), (65, 44, 43), (64, 12, 13), (65, 45, 44), (64, 13, 14), (65, 46, 45), (64, 14, 15), (65, 47, 46), (64, 15, 16), (65, 48, 47), (64, 16, 17), (65, 49, 48), (64, 17, 18), (65, 50, 49), (64, 18, 19), (65, 51, 50), (64, 19, 20), (65, 52, 51), (64, 20, 21), (65, 53, 52), (64, 21, 22), (65, 54, 53), (64, 22, 23), (65, 55, 54), (64, 23, 24), (65, 56, 55), (64, 24, 25), (65, 57, 56), (64, 25, 26), (65, 58, 57), (64, 26, 27), (65, 59, 58), (64, 27, 28), (65, 60, 59), (64, 28, 29), (65, 61, 60), (64, 29, 30), (65, 62, 61), (64, 30, 31), (65, 63, 62), (31, 0, 64), (65, 32, 63), (32, 1, 0), (33, 2, 1), (34, 3, 2), (35, 4, 3), (36, 5, 4), (37, 6, 5), (38, 7, 6), (39, 8, 7), (40, 9, 8), (41, 10, 9), (42, 11, 10), (43, 12, 11), (44, 13, 12), (45, 14, 13), (46, 15, 14), (15, 48, 16), (16, 49, 17), (17, 50, 18), (18, 51, 19), (19, 52, 20), (20, 53, 21), (21, 54, 22), (22, 55, 23), (23, 56, 24), (24, 57, 25), (25, 58, 26), (26, 59, 27), (27, 60, 28), (28, 61, 29), (29, 62, 30), (30, 63, 31), (32, 31, 63), (32, 33, 1), (33, 34, 2), (34, 35, 3), (35, 36, 4), (36, 37, 5), (37, 38, 6), (38, 39, 7), (39, 40, 8), (40, 41, 9), (41, 42, 10), (42, 43, 11), (43, 44, 12), (44, 45, 13), (45, 46, 14), (46, 47, 15), (15, 47, 48), (16, 48, 49), (17, 49, 50), (18, 50, 51), (19, 51, 52), (20, 52, 53), (21, 53, 54), (22, 54, 55), (23, 55, 56), (24, 56, 57), (25, 57, 58), (26, 58, 59), (27, 59, 60), (28, 60, 61), (29, 61, 62), (30, 62, 63), (32, 0, 31)])
_uv = me_cube_003.uv_layers.new(name='UVMap')
_uv.uv.foreach_set('vector', [0.0, 0.0, 1.0, 0.0, 1.0, 1.0, 0.0, 0.0, 1.0, 0.0, 1.0, 1.0, 0.0, 0.0, 1.0, 0.0, 1.0, 1.0, 0.0, 0.0, 1.0, 0.0, 1.0, 1.0, 0.0, 0.0, 1.0, 0.0, 1.0, 1.0, 0.0, 0.0, 1.0, 0.0, 1.0, 1.0, 0.0, 0.0, 1.0, 0.0, 1.0, 1.0, 0.0, 0.0, 1.0, 0.0, 1.0, 1.0, 0.0, 0.0, 1.0, 0.0, 1.0, 1.0, 0.0, 0.0, 1.0, 0.0, 1.0, 1.0, 0.0, 0.0, 1.0, 0.0, 1.0, 1.0, 0.0, 0.0, 1.0, 0.0, 1.0, 1.0, 0.0, 0.0, 1.0, 0.0, 1.0, 1.0, 0.0, 0.0, 1.0, 0.0, 1.0, 1.0, 0.0, 0.0, 1.0, 0.0, 1.0, 1.0, 0.0, 0.0, 1.0, 0.0, 1.0, 1.0, 0.0, 0.0, 1.0, 0.0, 1.0, 1.0, 0.0, 0.0, 1.0, 0.0, 1.0, 1.0, 0.0, 0.0, 1.0, 0.0, 1.0, 1.0, 0.0, 0.0, 1.0, 0.0, 1.0, 1.0, 0.0, 0.0, 1.0, 0.0, 1.0, 1.0, 0.0, 0.0, 1.0, 0.0, 1.0, 1.0, 0.0, 0.0, 1.0, 0.0, 1.0, 1.0, 0.0, 0.0, 1.0, 0.0, 1.0, 1.0, 0.0, 0.0, 1.0, 0.0, 1.0, 1.0, 0.0, 0.0, 1.0, 0.0, 1.0, 1.0, 0.0, 0.0, 1.0, 0.0, 1.0, 1.0, 0.0, 0.0, 1.0, 0.0, 1.0, 1.0, 0.0, 0.0, 1.0, 0.0, 1.0, 1.0, 0.0, 0.0, 1.0, 0.0, 1.0, 1.0, 0.0, 0.0, 1.0, 0.0, 1.0, 1.0, 0.0, 0.0, 1.0, 0.0, 1.0, 1.0, 0.0, 0.0, 1.0, 0.0, 1.0, 1.0, 0.0, 0.0, 1.0, 0.0, 1.0, 1.0, 0.0, 0.0, 1.0, 0.0, 1.0, 1.0, 0.0, 0.0, 1.0, 0.0, 1.0, 1.0, 0.0, 0.0, 1.0, 0.0, 1.0, 1.0, 0.0, 0.0, 1.0, 0.0, 1.0, 1.0, 0.0, 0.0, 1.0, 0.0, 1.0, 1.0, 0.0, 0.0, 1.0, 0.0, 1.0, 1.0, 0.0, 0.0, 1.0, 0.0, 1.0, 1.0, 0.0, 0.0, 1.0, 0.0, 1.0, 1.0, 0.0, 0.0, 1.0, 0.0, 1.0, 1.0, 0.0, 0.0, 1.0, 0.0, 1.0, 1.0, 0.0, 0.0, 1.0, 0.0, 1.0, 1.0, 0.0, 0.0, 1.0, 0.0, 1.0, 1.0, 0.0, 0.0, 1.0, 0.0, 1.0, 1.0, 0.0, 0.0, 1.0, 0.0, 1.0, 1.0, 0.0, 0.0, 1.0, 0.0, 1.0, 1.0, 0.0, 0.0, 1.0, 0.0, 1.0, 1.0, 0.0, 0.0, 1.0, 0.0, 1.0, 1.0, 0.0, 0.0, 1.0, 0.0, 1.0, 1.0, 0.0, 0.0, 1.0, 0.0, 1.0, 1.0, 0.0, 0.0, 1.0, 0.0, 1.0, 1.0, 0.0, 0.0, 1.0, 0.0, 1.0, 1.0, 0.0, 0.0, 1.0, 0.0, 1.0, 1.0, 0.0, 0.0, 1.0, 0.0, 1.0, 1.0, 0.0, 0.0, 1.0, 0.0, 1.0, 1.0, 0.0, 0.0, 1.0, 0.0, 1.0, 1.0, 0.0, 0.0, 1.0, 0.0, 1.0, 1.0, 0.0, 0.0, 1.0, 0.0, 1.0, 1.0, 0.0, 0.0, 1.0, 0.0, 1.0, 1.0, 0.0, 0.0, 1.0, 0.0, 1.0, 1.0, 0.0, 0.0, 1.0, 0.0, 1.0, 1.0, 0.0, 0.0, 1.0, 0.0, 1.0, 1.0, 0.0, 0.0, 1.0, 0.0, 1.0, 1.0, 0.0, 0.0, 1.0, 0.0, 1.0, 1.0, 0.0, 0.0, 1.0, 0.0, 1.0, 1.0, 0.0, 0.0, 1.0, 0.0, 1.0, 1.0, 0.0, 0.0, 1.0, 0.0, 1.0, 1.0, 0.0, 0.0, 1.0, 0.0, 1.0, 1.0, 0.0, 0.0, 1.0, 0.0, 1.0, 1.0, 0.0, 0.0, 1.0, 0.0, 1.0, 1.0, 0.0, 0.0, 1.0, 0.0, 1.0, 1.0, 0.0, 0.0, 1.0, 0.0, 1.0, 1.0, 0.0, 0.0, 1.0, 0.0, 1.0, 1.0, 0.0, 0.0, 1.0, 0.0, 1.0, 1.0, 0.0, 0.0, 1.0, 0.0, 1.0, 1.0, 0.0, 0.0, 1.0, 0.0, 1.0, 1.0, 0.0, 0.0, 1.0, 0.0, 1.0, 1.0, 0.0, 0.0, 1.0, 0.0, 1.0, 1.0, 0.0, 0.0, 1.0, 0.0, 1.0, 1.0, 0.0, 0.0, 1.0, 0.0, 1.0, 1.0, 0.0, 0.0, 1.0, 0.0, 1.0, 1.0, 0.0, 0.0, 1.0, 0.0, 1.0, 1.0, 0.0, 0.0, 1.0, 0.0, 1.0, 1.0, 0.0, 0.0, 1.0, 0.0, 1.0, 1.0, 0.0, 0.0, 1.0, 0.0, 1.0, 1.0, 0.0, 0.0, 1.0, 0.0, 1.0, 1.0, 0.0, 0.0, 1.0, 0.0, 1.0, 1.0, 0.09711, 3.116e-05, 0.09711, 1.0, 3.116e-05, 0.009546, 0.0, 0.0, 1.0, 0.0, 1.0, 1.0, 0.0, 0.0, 1.0, 0.0, 1.0, 1.0, 0.0, 0.0, 1.0, 0.0, 1.0, 1.0, 0.0, 0.0, 1.0, 0.0, 1.0, 1.0, 0.0, 0.0, 1.0, 0.0, 1.0, 1.0, 0.0, 0.0, 1.0, 0.0, 1.0, 1.0, 0.0, 0.0, 1.0, 0.0, 1.0, 1.0, 0.0, 0.0, 1.0, 0.0, 1.0, 1.0, 0.0, 0.0, 1.0, 0.0, 1.0, 1.0, 0.0, 0.0, 1.0, 0.0, 1.0, 1.0, 0.0, 0.0, 1.0, 0.0, 1.0, 1.0, 0.0, 0.0, 1.0, 0.0, 1.0, 1.0, 0.0, 0.0, 1.0, 0.0, 1.0, 1.0, 0.0, 0.0, 1.0, 0.0, 1.0, 1.0, 0.0, 0.0, 1.0, 0.0, 1.0, 1.0, 0.0, 0.0, 1.0, 0.0, 1.0, 1.0, 0.0, 0.0, 1.0, 0.0, 1.0, 1.0, 0.0, 0.0, 1.0, 0.0, 1.0, 1.0, 0.0, 0.0, 1.0, 0.0, 1.0, 1.0, 0.0, 0.0, 1.0, 0.0, 1.0, 1.0, 0.0, 0.0, 1.0, 0.0, 1.0, 1.0, 0.0, 0.0, 1.0, 0.0, 1.0, 1.0, 0.0, 0.0, 1.0, 0.0, 1.0, 1.0, 0.0, 0.0, 1.0, 0.0, 1.0, 1.0, 0.0, 0.0, 1.0, 0.0, 1.0, 1.0, 0.0, 0.0, 1.0, 0.0, 1.0, 1.0, 0.0, 0.0, 1.0, 0.0, 1.0, 1.0, 0.0, 0.0, 1.0, 0.0, 1.0, 1.0, 0.0, 0.0, 1.0, 0.0, 1.0, 1.0, 0.0, 0.0, 1.0, 0.0, 1.0, 1.0, 0.0, 0.0, 1.0, 0.0, 1.0, 1.0, 0.0, 0.0, 1.0, 0.0, 1.0, 1.0, 0.0, 0.0, 1.0, 0.0, 1.0, 1.0, 0.0, 0.0, 1.0, 0.0, 1.0, 1.0, 0.0, 0.0, 1.0, 0.0, 1.0, 1.0, 0.0, 0.0, 1.0, 0.0, 1.0, 1.0, 0.0, 0.0, 1.0, 0.0, 1.0, 1.0])
me_cube_003.materials.append(mat_material_010)
me_cube_003.use_remesh_preserve_volume = False
me_cube_003.use_remesh_preserve_attributes = False
me_cube_003.use_mirror_vertex_groups = False
me_cube_003.update()
me_cube_002 = bpy.data.meshes.new('Cube.002')
me_cube_002.from_pydata([(3.863, -0.05195, -0.6859), (3.863, -35.16, -0.6859), (-3.59, -35.16, -0.6859), (-3.59, -0.05194, -0.6859)], [], [(3, 1, 0), (3, 2, 1)])
_uv = me_cube_002.uv_layers.new(name='UVMap')
_uv.uv.foreach_set('vector', [0.0, 0.0, 0.0, 0.0, 0.0, 0.0, 0.0, 0.0, 0.0, 0.0, 0.0, 0.0])
me_cube_002.materials.append(mat_material_009)
me_cube_002.use_remesh_preserve_volume = False
me_cube_002.use_remesh_preserve_attributes = False
me_cube_002.use_mirror_vertex_groups = False
me_cube_002.update()
me_cube = bpy.data.meshes.new('Cube')
me_cube.from_pydata([(-1.0, -35.69, -1.0), (-1.0, -37.69, -1.0), (1.0, -37.69, -1.0), (1.0, -35.69, -1.0), (-1.0, -35.69, 1.0), (-1.0, -37.69, 1.0), (1.0, -37.69, 1.0), (1.0, -35.69, 1.0), (-1.0, -37.69, 1.0), (1.0, -37.69, 1.0), (1.0, -37.69, -1.0), (-1.0, -37.69, -1.0), (-1.0, -35.69, 1.0), (-1.0, -37.69, 1.0), (-1.0, -37.69, -1.0), (-1.0, -35.69, -1.0), (-3.147, -37.23, -1.0), (-3.147, -35.69, -1.0), (-3.147, -35.69, 1.0), (-3.147, -37.69, 1.0), (-4.352, -35.69, 1.0), (-4.352, -37.69, 1.0), (-4.352, -37.23, -1.0), (-4.352, -35.69, -1.0), (-4.352, -35.69, -1.522), (-4.352, -37.23, -1.522), (-3.898, -35.69, -1.522), (-3.147, -37.23, -1.522), (-3.147, -37.69, -3.04), (-3.898, -35.69, -3.04), (-4.352, -37.69, -3.04), (-4.352, -35.69, -3.04), (0.04979, -37.69, -1.522), (0.04979, -37.69, -3.04), (0.04979, -35.69, -3.04), (0.04979, -35.69, -1.522), (-4.352, -35.69, -5.67), (-4.352, -37.69, -5.67), (-3.147, -35.69, -5.67), (-3.147, -37.69, -5.67), (-4.352, 37.51, -3.04), (-3.898, 37.51, -3.04), (-4.352, 37.51, -1.522), (-3.898, 37.51, -1.522), (-4.352, 39.07, -1.522), (-3.898, 39.07, -1.522), (-3.898, 39.07, -3.04), (-4.352, 39.07, -3.04), (0.1212, 37.51, -3.04), (0.1212, 39.07, -3.04), (0.1212, 39.07, -1.522), (0.1212, 37.51, -1.522), (-3.898, 39.07, -3.04), (-4.352, 39.07, -3.04), (-4.352, 37.51, -3.04), (-3.898, 37.51, -3.04), (-3.898, 37.51, -5.527), (-4.352, 37.51, -5.527), (-3.898, 39.07, -5.527), (-4.352, 39.07, -5.527), (-3.52, 39.07, -5.527), (-3.52, 37.51, -5.527), (-3.52, 39.07, -3.04), (-3.52, 37.51, -3.04), (-3.898, 37.51, -0.5051), (-3.898, 39.07, -0.5051), (-4.352, 39.07, -0.5051), (-4.352, 37.51, -0.5051), (-3.491, 39.07, -1.522), (-3.491, 39.07, -0.5051), (-3.491, 37.51, -0.5051), (-3.491, 37.51, -1.522), (-3.898, 37.51, 1.0), (-4.352, 37.51, 1.0), (-4.352, 39.07, 1.0), (-3.898, 39.07, 1.0), (0.04697, 37.51, 1.0), (0.04697, 39.07, 1.0), (0.04697, 39.07, -0.5051), (0.04697, 37.51, -0.5051), (-3.898, 37.51, 2.045), (-3.898, 39.07, 2.045), (-4.352, 39.07, 2.045), (-4.352, 37.51, 2.045), (-3.509, 39.07, 2.045), (-3.509, 39.07, 1.0), (-3.509, 37.51, 2.045), (-3.509, 37.51, 1.0), (-3.898, 37.51, 2.676), (-4.352, 37.51, 2.676), (-4.352, 39.07, 2.676), (-3.898, 39.07, 2.676), (0.5795, 37.51, 2.676), (0.5795, 39.07, 2.676), (0.5795, 39.07, 2.045), (0.5795, 37.51, 2.045), (-3.898, 1.016, -3.04), (-4.352, 1.016, -3.04), (-4.352, 1.016, -1.522), (-3.898, 1.016, -1.522), (-3.898, -1.19, -3.04), (-4.352, -1.19, -3.04), (-4.352, -1.19, -1.522), (-3.898, -1.19, -1.522), (-3.898, -35.69, -2.281), (-3.147, -37.46, -2.281), (-4.352, -37.46, -2.281), (-4.352, -35.69, -2.281), (0.04979, -37.69, -2.281), (0.04979, -35.69, -2.281), (-4.352, 37.51, -2.281), (-3.898, 37.51, -2.281), (-3.898, 39.07, -2.281), (-4.352, 39.07, -2.281), (0.1212, 39.07, -2.281), (0.1212, 37.51, -2.281), (-4.352, 1.016, -2.281), (-3.898, 1.016, -2.281), (-4.352, -1.19, -2.281), (-3.898, -1.19, -2.281), (-3.898, -3.706, -3.04), (-4.352, -3.706, -3.04), (-4.352, -3.706, -1.522), (-3.898, -3.706, -1.522), (-4.352, -3.706, -2.281), (-3.898, -3.706, -2.281), (-3.898, -6.482, -3.04), (-4.352, -6.482, -3.04), (-4.352, -6.482, -1.522), (-3.898, -6.482, -1.522), (-4.352, -6.482, -2.281), (-3.898, -6.482, -2.281), (-3.898, -9.449, -3.04), (-4.352, -9.449, -3.04), (-4.352, -9.449, -1.522), (-3.898, -9.449, -1.522), (-4.352, -9.449, -2.281), (-3.898, -9.449, -2.281), (-3.898, 6.011, -3.04), (-4.352, 6.011, -3.04), (-4.352, 6.011, -1.522), (-3.898, 6.011, -1.522), (-4.352, 6.011, -2.281), (-3.898, 6.011, -2.281), (-3.898, -35.69, -1.96), (-3.147, -37.36, -1.96), (-4.352, -37.36, -1.96), (-4.352, -35.69, -1.96), (0.04979, -37.69, -1.96), (0.04979, -35.69, -1.96), (-4.352, 37.51, -1.96), (-3.898, 37.51, -1.96), (-3.898, 39.07, -1.96), (-4.352, 39.07, -1.96), (0.1212, 39.07, -1.96), (0.1212, 37.51, -1.96), (-4.352, 1.016, -1.96), (-3.898, 1.016, -1.96), (-4.352, -1.19, -1.96), (-3.898, -1.19, -1.96), (-4.352, -3.706, -1.96), (-3.898, -3.706, -1.96), (-4.352, -6.482, -1.96), (-3.898, -6.482, -1.96), (-4.352, -9.449, -1.96), (-3.898, -9.449, -1.96), (-4.352, 6.011, -1.96), (-3.898, 6.011, -1.96), (-3.898, 10.25, -3.04), (-4.352, 10.25, -3.04), (-4.352, 10.25, -1.522), (-3.898, 10.25, -1.522), (-4.352, 10.25, -2.281), (-3.898, 10.25, -2.281), (-4.352, 10.25, -1.96), (-3.898, 10.25, -1.96), (-3.898, 14.16, -3.04), (-4.352, 14.16, -3.04), (-4.352, 14.16, -1.522), (-3.898, 14.16, -1.522), (-4.352, 14.16, -2.281), (-3.898, 14.16, -2.281), (-4.352, 14.16, -1.96), (-3.898, 14.16, -1.96), (-3.898, 17.04, -3.04), (-4.352, 17.04, -3.04), (-4.352, 17.04, -1.522), (-3.898, 17.04, -1.522), (-4.352, 17.04, -2.281), (-3.898, 17.04, -2.281), (-4.352, 17.04, -1.96), (-3.898, 17.04, -1.96), (-3.898, 19.97, -3.04), (-4.352, 19.97, -3.04), (-4.352, 19.97, -1.522), (-3.898, 19.97, -1.522), (-4.352, 19.97, -2.281), (-3.898, 19.97, -2.281), (-4.352, 19.97, -1.96), (-3.898, 19.97, -1.96), (-3.898, 23.14, -3.04), (-4.352, 23.14, -3.04), (-4.352, 23.14, -1.522), (-3.898, 23.14, -1.522), (-4.352, 23.14, -2.281), (-3.898, 23.14, -2.281), (-4.352, 23.14, -1.96), (-3.898, 23.14, -1.96), (-3.898, 25.57, -3.04), (-4.352, 25.57, -3.04), (-4.352, 25.57, -1.522), (-3.898, 25.57, -1.522), (-4.352, 25.57, -2.281), (-3.898, 25.57, -2.281), (-4.352, 25.57, -1.96), (-3.898, 25.57, -1.96), (-3.898, 28.31, -3.04), (-4.352, 28.31, -3.04), (-4.352, 28.31, -1.522), (-3.898, 28.31, -1.522), (-4.352, 28.31, -2.281), (-3.898, 28.31, -2.281), (-4.352, 28.31, -1.96), (-3.898, 28.31, -1.96), (-3.898, 31.05, -3.04), (-4.352, 31.05, -3.04), (-4.352, 31.05, -1.522), (-3.898, 31.05, -1.522), (-4.352, 31.05, -2.281), (-3.898, 31.05, -2.281), (-4.352, 31.05, -1.96), (-3.898, 31.05, -1.96), (-3.898, 34.3, -3.04), (-4.352, 34.3, -3.04), (-4.352, 34.3, -1.522), (-3.898, 34.3, -1.522), (-4.352, 34.3, -2.281), (-3.898, 34.3, -2.281), (-4.352, 34.3, -1.96), (-3.898, 34.3, -1.96), (-3.898, -12.6, -3.04), (-4.352, -12.6, -3.04), (-4.352, -12.6, -1.522), (-3.898, -12.6, -1.522), (-4.352, -12.6, -2.281), (-3.898, -12.6, -2.281), (-4.352, -12.6, -1.96), (-3.898, -12.6, -1.96), (-3.898, -15.8, -3.04), (-4.352, -15.8, -3.04), (-4.352, -15.8, -1.522), (-3.898, -15.8, -1.522), (-4.352, -15.8, -2.281), (-3.898, -15.8, -2.281), (-4.352, -15.8, -1.96), (-3.898, -15.8, -1.96), (-3.898, -18.52, -3.04), (-4.352, -18.52, -3.04), (-4.352, -18.52, -1.522), (-3.898, -18.52, -1.522), (-4.352, -18.52, -2.281), (-3.898, -18.52, -2.281), (-4.352, -18.52, -1.96), (-3.898, -18.52, -1.96), (-3.898, -21.38, -3.04), (-4.352, -21.38, -3.04), (-4.352, -21.38, -1.522), (-3.898, -21.38, -1.522), (-4.352, -21.38, -2.281), (-3.898, -21.38, -2.281), (-4.352, -21.38, -1.96), (-3.898, -21.38, -1.96), (-3.898, -24.11, -3.04), (-4.352, -24.11, -3.04), (-4.352, -24.11, -1.522), (-3.898, -24.11, -1.522), (-4.352, -24.11, -2.281), (-3.898, -24.11, -2.281), (-4.352, -24.11, -1.96), (-3.898, -24.11, -1.96), (-3.898, -26.76, -3.04), (-4.352, -26.76, -3.04), (-4.352, -26.76, -1.522), (-3.898, -26.76, -1.522), (-4.352, -26.76, -2.281), (-3.898, -26.76, -2.281), (-4.352, -26.76, -1.96), (-3.898, -26.76, -1.96), (-3.898, -28.94, -3.04), (-4.352, -28.94, -3.04), (-4.352, -28.94, -1.522), (-3.898, -28.94, -1.522), (-4.352, -28.94, -2.281), (-3.898, -28.94, -2.281), (-4.352, -28.94, -1.96), (-3.898, -28.94, -1.96), (-3.898, -32.32, -3.04), (-4.352, -32.32, -3.04), (-4.352, -32.32, -1.522), (-3.898, -32.32, -1.522), (-4.352, -32.32, -2.281), (-3.898, -32.32, -2.281), (-4.352, -32.32, -1.96), (-3.898, -32.32, -1.96), (0.09313, 34.3, -2.281), (0.09313, 34.3, -1.96), (0.09313, 31.05, -1.96), (0.09313, 31.05, -2.281), (0.04789, 28.31, -1.96), (0.04789, 28.31, -2.281), (0.04789, 25.57, -1.96), (0.04789, 25.57, -2.281), (0.2286, 23.14, -2.281), (0.2286, 23.14, -1.96), (0.2286, 19.97, -1.96), (0.2286, 19.97, -2.281), (0.1345, 17.04, -2.281), (0.1345, 17.04, -1.96), (0.1345, 14.16, -1.96), (0.1345, 14.16, -2.281), (0.1788, 10.25, -2.281), (0.1788, 10.25, -1.96), (0.1788, 6.011, -1.96), (0.1788, 6.011, -2.281), (0.2875, 1.016, -1.96), (0.2875, -1.19, -1.96), (0.2875, -1.19, -2.281), (0.2875, 1.016, -2.281), (0.1016, -6.482, -1.96), (0.1016, -3.706, -1.96), (0.1016, -6.482, -2.281), (0.1016, -3.706, -2.281), (0.1214, -12.6, -2.281), (0.1214, -12.6, -1.96), (0.1214, -9.449, -1.96), (0.1214, -9.449, -2.281), (0.3689, -18.52, -1.96), (0.3689, -18.52, -2.281), (0.3689, -15.8, -1.96), (0.3689, -15.8, -2.281), (0.4255, -24.11, -2.281), (0.4255, -24.11, -1.96), (0.4255, -21.38, -1.96), (0.4255, -21.38, -2.281), (0.5015, -28.94, -1.96), (0.5015, -28.94, -2.281), (0.5015, -26.76, -1.96), (0.5015, -26.76, -2.281), (1.431, -32.32, -2.281), (1.431, -32.32, -1.96), (1.431, -35.69, -1.96), (1.431, -35.69, -2.281)], [], [(2, 1, 0, 3), (6, 7, 4, 5), (7, 6, 2, 3), (3, 0, 4, 7), (9, 6, 5, 8), (10, 2, 6, 9), (8, 5, 1, 11), (11, 1, 2, 10), (9, 8, 11, 10), (13, 5, 4, 12), (14, 1, 5, 13), (12, 4, 0, 15), (15, 0, 1, 14), (17, 15, 14, 16), (18, 12, 15, 17), (16, 14, 13, 19), (19, 13, 12, 18), (21, 19, 18, 20), (22, 16, 19, 21), (20, 18, 17, 23), (21, 20, 23, 22), (25, 22, 23, 24), (24, 23, 17, 26), (27, 16, 22, 25), (26, 17, 16, 27), (33, 28, 29, 34), (35, 26, 27, 32), (37, 30, 31, 36), (36, 31, 29, 38), (39, 28, 30, 37), (38, 29, 28, 39), (36, 38, 39, 37), (48, 41, 46, 49), (50, 45, 43, 51), (53, 47, 46, 52), (54, 40, 47, 53), (52, 46, 41, 55), (55, 41, 40, 54), (56, 55, 54, 57), (57, 54, 53, 59), (59, 53, 52, 58), (58, 56, 57, 59), (61, 56, 58, 60), (60, 58, 52, 62), (63, 55, 56, 61), (62, 52, 55, 63), (60, 62, 63, 61), (65, 45, 44, 66), (66, 44, 42, 67), (67, 42, 43, 64), (68, 45, 65, 69), (69, 65, 64, 70), (70, 64, 43, 71), (71, 43, 45, 68), (70, 71, 68, 69), (73, 67, 64, 72), (74, 66, 67, 73), (75, 65, 66, 74), (77, 75, 72, 76), (78, 65, 75, 77), (76, 72, 64, 79), (79, 64, 65, 78), (76, 79, 78, 77), (81, 75, 74, 82), (82, 74, 73, 83), (83, 73, 72, 80), (85, 75, 81, 84), (84, 81, 80, 86), (86, 80, 72, 87), (87, 72, 75, 85), (86, 87, 85, 84), (89, 83, 80, 88), (90, 82, 83, 89), (91, 81, 82, 90), (90, 89, 88, 91), (93, 91, 88, 92), (94, 81, 91, 93), (92, 88, 80, 95), (95, 80, 81, 94), (92, 95, 94, 93), (97, 96, 100, 101), (99, 98, 102, 103), (30, 28, 105, 106), (31, 30, 106, 107), (108, 105, 28, 33), (34, 29, 104, 109), (33, 34, 109, 108), (47, 40, 110, 113), (46, 47, 113, 112), (49, 46, 112, 114), (115, 111, 41, 48), (114, 115, 48, 49), (118, 116, 97, 101), (100, 96, 117, 119), (101, 100, 120, 121), (103, 102, 122, 123), (121, 124, 118, 101), (125, 120, 100, 119), (121, 120, 126, 127), (123, 122, 128, 129), (127, 130, 124, 121), (131, 126, 120, 125), (127, 126, 132, 133), (129, 128, 134, 135), (133, 136, 130, 127), (137, 132, 126, 131), (139, 138, 96, 97), (141, 140, 98, 99), (97, 116, 142, 139), (117, 96, 138, 143), (146, 145, 27, 25), (106, 105, 145, 146), (147, 146, 25, 24), (107, 106, 146, 147), (148, 145, 105, 108), (32, 27, 145, 148), (149, 144, 26, 35), (109, 104, 144, 149), (148, 149, 35, 32), (108, 109, 149, 148), (153, 150, 42, 44), (113, 110, 150, 153), (152, 153, 44, 45), (112, 113, 153, 152), (154, 152, 45, 50), (114, 112, 152, 154), (155, 151, 111, 115), (51, 43, 151, 155), (154, 155, 115, 114), (50, 51, 155, 154), (158, 156, 116, 118), (102, 98, 156, 158), (159, 157, 99, 103), (158, 160, 122, 102), (118, 124, 160, 158), (159, 161, 125, 119), (103, 123, 161, 159), (160, 162, 128, 122), (124, 130, 162, 160), (123, 129, 163, 161), (162, 164, 134, 128), (130, 136, 164, 162), (163, 165, 137, 131), (129, 135, 165, 163), (166, 156, 98, 140), (142, 116, 156, 166), (167, 157, 117, 143), (141, 99, 157, 167), (169, 168, 138, 139), (171, 170, 140, 141), (139, 142, 172, 169), (143, 138, 168, 173), (170, 174, 166, 140), (174, 172, 142, 166), (175, 171, 141, 167), (177, 176, 168, 169), (179, 178, 170, 171), (169, 172, 180, 177), (173, 168, 176, 181), (178, 182, 174, 170), (182, 180, 172, 174), (181, 183, 175, 173), (183, 179, 171, 175), (185, 184, 176, 177), (187, 186, 178, 179), (177, 180, 188, 185), (181, 176, 184, 189), (186, 190, 182, 178), (190, 188, 180, 182), (191, 187, 179, 183), (193, 192, 184, 185), (195, 194, 186, 187), (185, 188, 196, 193), (189, 184, 192, 197), (194, 198, 190, 186), (198, 196, 188, 190), (197, 199, 191, 189), (199, 195, 187, 191), (201, 200, 192, 193), (203, 202, 194, 195), (193, 196, 204, 201), (197, 192, 200, 205), (202, 206, 198, 194), (206, 204, 196, 198), (207, 203, 195, 199), (209, 208, 200, 201), (211, 210, 202, 203), (201, 204, 212, 209), (205, 200, 208, 213), (210, 214, 206, 202), (214, 212, 204, 206), (213, 215, 207, 205), (215, 211, 203, 207), (217, 216, 208, 209), (219, 218, 210, 211), (209, 212, 220, 217), (213, 208, 216, 221), (218, 222, 214, 210), (222, 220, 212, 214), (223, 219, 211, 215), (225, 224, 216, 217), (227, 226, 218, 219), (217, 220, 228, 225), (221, 216, 224, 229), (226, 230, 222, 218), (230, 228, 220, 222), (229, 231, 223, 221), (231, 227, 219, 223), (233, 232, 224, 225), (40, 41, 232, 233), (235, 234, 226, 227), (43, 42, 234, 235), (233, 236, 110, 40), (225, 228, 236, 233), (237, 232, 41, 111), (229, 224, 232, 237), (234, 238, 230, 226), (42, 150, 238, 234), (238, 236, 228, 230), (150, 110, 236, 238), (111, 151, 239, 237), (239, 235, 227, 231), (151, 43, 235, 239), (133, 132, 240, 241), (135, 134, 242, 243), (241, 244, 136, 133), (245, 240, 132, 137), (134, 164, 246, 242), (164, 136, 244, 246), (165, 135, 243, 247), (241, 240, 248, 249), (243, 242, 250, 251), (249, 252, 244, 241), (253, 248, 240, 245), (242, 246, 254, 250), (246, 244, 252, 254), (245, 247, 255, 253), (247, 243, 251, 255), (249, 248, 256, 257), (251, 250, 258, 259), (257, 260, 252, 249), (261, 256, 248, 253), (250, 254, 262, 258), (254, 252, 260, 262), (255, 251, 259, 263), (257, 256, 264, 265), (259, 258, 266, 267), (265, 268, 260, 257), (269, 264, 256, 261), (258, 262, 270, 266), (262, 260, 268, 270), (261, 263, 271, 269), (263, 259, 267, 271), (265, 264, 272, 273), (267, 266, 274, 275), (273, 276, 268, 265), (277, 272, 264, 269), (266, 270, 278, 274), (270, 268, 276, 278), (271, 267, 275, 279), (273, 272, 280, 281), (275, 274, 282, 283), (281, 284, 276, 273), (285, 280, 272, 277), (274, 278, 286, 282), (278, 276, 284, 286), (277, 279, 287, 285), (279, 275, 283, 287), (281, 280, 288, 289), (283, 282, 290, 291), (289, 292, 284, 281), (293, 288, 280, 285), (282, 286, 294, 290), (286, 284, 292, 294), (287, 283, 291, 295), (297, 296, 29, 31), (289, 288, 296, 297), (299, 298, 24, 26), (291, 290, 298, 299), (297, 300, 292, 289), (31, 107, 300, 297), (301, 296, 288, 293), (104, 29, 296, 301), (298, 302, 147, 24), (290, 294, 302, 298), (302, 300, 107, 147), (294, 292, 300, 302), (293, 295, 303, 301), (303, 299, 26, 144), (295, 291, 299, 303), (304, 237, 239, 305), (305, 239, 231, 306), (307, 229, 237, 304), (306, 231, 229, 307), (304, 305, 306, 307), (309, 221, 223, 308), (308, 223, 215, 310), (311, 213, 221, 309), (310, 215, 213, 311), (309, 308, 310, 311), (312, 205, 207, 313), (313, 207, 199, 314), (315, 197, 205, 312), (314, 199, 197, 315), (312, 313, 314, 315), (316, 189, 191, 317), (317, 191, 183, 318), (319, 181, 189, 316), (318, 183, 181, 319), (316, 317, 318, 319), (320, 173, 175, 321), (321, 175, 167, 322), (323, 143, 173, 320), (322, 167, 143, 323), (320, 321, 322, 323), (324, 157, 159, 325), (325, 159, 119, 326), (327, 117, 157, 324), (326, 119, 117, 327), (326, 327, 324, 325), (329, 161, 163, 328), (328, 163, 131, 330), (331, 125, 161, 329), (330, 131, 125, 331), (329, 328, 330, 331), (333, 247, 245, 332), (334, 165, 247, 333), (332, 245, 137, 335), (335, 137, 165, 334), (335, 334, 333, 332), (336, 263, 261, 337), (338, 255, 263, 336), (337, 261, 253, 339), (339, 253, 255, 338), (339, 338, 336, 337), (341, 279, 277, 340), (342, 271, 279, 341), (340, 277, 269, 343), (343, 269, 271, 342), (343, 342, 341, 340), (344, 295, 293, 345), (346, 287, 295, 344), (345, 293, 285, 347), (347, 285, 287, 346), (347, 346, 344, 345), (348, 301, 303, 349), (349, 303, 144, 350), (351, 104, 301, 348), (350, 144, 104, 351), (349, 351, 348), (349, 350, 351)])
_uv = me_cube.uv_layers.new(name='UVMap')
_uv.uv.foreach_set('vector', [0.0, 0.0, 0.0, 0.0, 0.0, 0.0, 0.0, 0.0, 0.0, 0.0, 0.0, 0.0, 0.0, 0.0, 0.0, 0.0, 0.0, 0.0, 0.0, 0.0, 0.0, 0.0, 0.0, 0.0, 0.0, 0.0, 0.0, 0.0, 0.0, 0.0, 0.0, 0.0, 0.0, 0.0, 0.0, 0.0, 0.0, 0.0, 0.0, 0.0, 0.0, 0.0, 0.0, 0.0, 0.0, 0.0, 0.0, 0.0, 0.0, 0.0, 0.0, 0.0, 0.0, 0.0, 0.0, 0.0, 0.0, 0.0, 0.0, 0.0, 0.0, 0.0, 0.0, 0.0, 0.0, 0.0, 0.0, 0.0, 0.0, 0.0, 0.0, 0.0, 0.0, 0.0, 0.0, 0.0, 0.0, 0.0, 0.0, 0.0, 0.0, 0.0, 0.0, 0.0, 0.0, 0.0, 0.0, 0.0, 0.0, 0.0, 0.0, 0.0, 0.0, 0.0, 0.0, 0.0, 0.0, 0.0, 0.0, 0.0, 0.0, 0.0, 0.0, 0.0, 0.0, 0.0, 0.0, 0.0, 0.0, 0.0, 0.0, 0.0, 0.0, 0.0, 0.0, 0.0, 0.0, 0.0, 0.0, 0.0, 0.0, 0.0, 0.0, 0.0, 0.0, 0.0, 0.0, 0.0, 0.0, 0.0, 0.0, 0.0, 0.0, 0.0, 0.0, 0.0, 0.0, 0.0, 0.0, 0.0, 0.0, 0.0, 0.0, 0.0, 0.0, 0.0, 0.0, 0.0, 0.0, 0.0, 0.0, 0.0, 0.0, 0.0, 0.0, 0.0, 0.0, 0.0, 0.0, 0.0, 0.0, 0.0, 0.0, 0.0, 0.0, 0.0, 0.0, 0.0, 0.0, 0.0, 0.0, 0.0, 0.0, 0.0, 0.0, 0.0, 0.0, 0.0, 0.0, 0.0, 0.0, 0.0, 0.0, 0.0, 0.0, 0.0, 0.0, 0.0, 0.0, 0.0, 0.0, 0.0, 0.0, 0.0, 0.0, 0.0, 0.0, 0.0, 0.0, 0.0, 0.0, 0.0, 0.0, 0.0, 0.0, 0.0, 0.0, 0.0, 0.0, 0.0, 0.0, 0.0, 0.0, 0.0, 0.0, 0.0, 0.0, 0.0, 0.0, 0.0, 0.0, 0.0, 0.0, 0.0, 0.0, 0.0, 0.0, 0.0, 0.0, 0.0, 0.0, 0.0, 0.0, 0.0, 0.0, 0.0, 0.0, 0.0, 0.0, 0.0, 0.0, 0.0, 0.0, 0.0, 0.0, 0.0, 0.0, 0.0, 0.0, 0.0, 0.0, 0.0, 0.0, 0.0, 0.0, 0.0, 0.0, 0.0, 0.0, 0.0, 0.0, 0.0, 0.0, 0.0, 0.0, 0.0, 0.0, 0.0, 0.0, 0.0, 0.0, 0.0, 0.0, 0.0, 0.0, 0.0, 0.0, 0.0, 0.0, 0.0, 0.0, 0.0, 0.0, 0.0, 0.0, 0.0, 0.0, 0.0, 0.0, 0.0, 0.0, 0.0, 0.0, 0.0, 0.0, 0.0, 0.0, 0.0, 0.0, 0.0, 0.0, 0.0, 0.0, 0.0, 0.0, 0.0, 0.0, 0.0, 0.0, 0.0, 0.0, 0.0, 0.0, 0.0, 0.0, 0.0, 0.0, 0.0, 0.0, 0.0, 0.0, 0.0, 0.0, 0.0, 0.0, 0.0, 0.0, 0.0, 0.0, 0.0, 0.0, 0.0, 0.0, 0.0, 0.0, 0.0, 0.0, 0.0, 0.0, 0.0, 0.0, 0.0, 0.0, 0.0, 0.0, 0.0, 0.0, 0.0, 0.0, 0.0, 0.0, 0.0, 0.0, 0.0, 0.0, 0.0, 0.0, 0.0, 0.0, 0.0, 0.0, 0.0, 0.0, 0.0, 0.0, 0.0, 0.0, 0.0, 0.0, 0.0, 0.0, 0.0, 0.0, 0.0, 0.0, 0.0, 0.0, 0.0, 0.0, 0.0, 0.0, 0.0, 0.0, 0.0, 0.0, 0.0, 0.0, 0.0, 0.0, 0.0, 0.0, 0.0, 0.0, 0.0, 0.0, 0.0, 0.0, 0.0, 0.0, 0.0, 0.0, 0.0, 0.0, 0.0, 0.0, 0.0, 0.0, 0.0, 0.0, 0.0, 0.0, 0.0, 0.0, 0.0, 0.0, 0.0, 0.0, 0.0, 0.0, 0.0, 0.0, 0.0, 0.0, 0.0, 0.0, 0.0, 0.0, 0.0, 0.0, 0.0, 0.0, 0.0, 0.0, 0.0, 0.0, 0.0, 0.0, 0.0, 0.0, 0.0, 0.0, 0.0, 0.0, 0.0, 0.0, 0.0, 0.0, 0.0, 0.0, 0.0, 0.0, 0.0, 0.0, 0.0, 0.0, 0.0, 0.0, 0.0, 0.0, 0.0, 0.0, 0.0, 0.0, 0.0, 0.0, 0.0, 0.0, 0.0, 0.0, 0.0, 0.0, 0.0, 0.0, 0.0, 0.0, 0.0, 0.0, 0.0, 0.0, 0.0, 0.0, 0.0, 0.0, 0.0, 0.0, 0.0, 0.0, 0.0, 0.0, 0.0, 0.0, 0.0, 0.0, 0.0, 0.0, 0.0, 0.0, 0.0, 0.0, 0.0, 0.0, 0.0, 0.0, 0.0, 0.0, 0.0, 0.0, 0.0, 0.0, 0.0, 0.0, 0.0, 0.0, 0.0, 0.0, 0.0, 0.0, 0.0, 0.0, 0.0, 0.0, 0.0, 0.0, 0.0, 0.0, 0.0, 0.0, 0.0, 0.0, 0.0, 0.0, 0.0, 0.0, 0.0, 0.0, 0.0, 0.0, 0.0, 0.0, 0.0, 0.0, 0.0, 0.0, 0.0, 0.0, 0.0, 0.0, 0.0, 0.0, 0.0, 0.0, 0.0, 0.0, 0.0, 0.0, 0.0, 0.0, 0.0, 0.0, 0.0, 0.0, 0.0, 0.0, 0.0, 0.0, 0.0, 0.0, 0.0, 0.0, 0.0, 0.0, 0.0, 0.0, 0.0, 0.0, 0.0, 0.0, 0.0, 0.0, 0.0, 0.0, 0.0, 0.0, 0.0, 0.0, 0.0, 0.0, 0.0, 0.0, 0.0, 0.0, 0.0, 0.0, 0.0, 0.0, 0.0, 0.0, 0.0, 0.0, 0.0, 0.0, 0.0, 0.0, 0.0, 0.0, 0.0, 0.0, 0.0, 0.0, 0.0, 0.0, 0.0, 0.0, 0.0, 0.0, 0.0, 0.0, 0.0, 0.0, 0.0, 0.0, 0.0, 0.0, 0.0, 0.0, 0.0, 0.0, 0.0, 0.0, 0.0, 0.0, 0.0, 0.0, 0.0, 0.0, 0.0, 0.0, 0.0, 0.0, 0.0, 0.0, 0.0, 0.0, 0.0, 0.0, 0.0, 0.0, 0.0, 0.0, 0.0, 0.0, 0.0, 0.0, 0.0, 0.0, 0.0, 0.0, 0.0, 0.0, 0.0, 0.0, 0.0, 0.0, 0.0, 0.0, 0.0, 0.0, 0.0, 0.0, 0.0, 0.0, 0.0, 0.0, 0.0, 0.0, 0.0, 0.0, 0.0, 0.0, 0.0, 0.0, 0.0, 0.0, 0.0, 0.0, 0.0, 0.0, 0.0, 0.0, 0.0, 0.0, 0.0, 0.0, 0.0, 0.0, 0.0, 0.0, 0.0, 0.0, 0.0, 0.0, 0.0, 0.0, 0.0, 0.0, 0.0, 0.0, 0.0, 0.0, 0.0, 0.0, 0.0, 0.0, 0.0, 0.0, 0.0, 0.0, 0.0, 0.0, 0.0, 0.0, 0.0, 0.0, 0.0, 0.0, 0.0, 0.0, 0.0, 0.0, 0.0, 0.0, 0.0, 0.0, 0.0, 0.0, 0.0, 0.0, 0.0, 0.0, 0.0, 0.0, 0.0, 0.0, 0.0, 0.0, 0.0, 0.0, 0.0, 0.0, 0.0, 0.0, 0.0, 0.0, 0.0, 0.0, 0.0, 0.0, 0.0, 0.0, 0.0, 0.0, 0.0, 0.0, 0.0, 0.0, 0.0, 0.0, 0.0, 0.0, 0.0, 0.0, 0.0, 0.0, 0.0, 0.0, 0.0, 0.0, 0.0, 0.0, 0.0, 0.0, 0.0, 0.0, 0.0, 0.0, 0.0, 0.0, 0.0, 0.0, 0.0, 0.0, 0.0, 0.0, 0.0, 0.0, 0.0, 0.0, 0.0, 0.0, 0.0, 0.0, 0.0, 0.0, 0.0, 0.0, 0.0, 0.0, 0.0, 0.0, 0.0, 0.0, 0.0, 0.0, 0.0, 0.0, 0.0, 0.0, 0.0, 0.0, 0.0, 0.0, 0.0, 0.0, 0.0, 0.0, 0.0, 0.0, 0.0, 0.0, 0.0, 0.0, 0.0, 0.0, 0.0, 0.0, 0.0, 0.0, 0.0, 0.0, 0.0, 0.0, 0.0, 0.0, 0.0, 0.0, 0.0, 0.0, 0.0, 0.0, 0.0, 0.0, 0.0, 0.0, 0.0, 0.0, 0.0, 0.0, 0.0, 0.0, 0.0, 0.0, 0.0, 0.0, 0.0, 0.0, 0.0, 0.0, 0.0, 0.0, 0.0, 0.0, 0.0, 0.0, 0.0, 0.0, 0.0, 0.0, 0.0, 0.0, 0.0, 0.0, 0.0, 0.0, 0.0, 0.0, 0.0, 0.0, 0.0, 0.0, 0.0, 0.0, 0.0, 0.0, 0.0, 0.0, 0.0, 0.0, 0.0, 0.0, 0.0, 0.0, 0.0, 0.0, 0.0, 0.0, 0.0, 0.0, 0.0, 0.0, 0.0, 0.0, 0.0, 0.0, 0.0, 0.0, 0.0, 0.0, 0.0, 0.0, 0.0, 0.0, 0.0, 0.0, 0.0, 0.0, 0.0, 0.0, 0.0, 0.0, 0.0, 0.0, 0.0, 0.0, 0.0, 0.0, 0.0, 0.0, 0.0, 0.0, 0.0, 0.0, 0.0, 0.0, 0.0, 0.0, 0.0, 0.0, 0.0, 0.0, 0.0, 0.0, 0.0, 0.0, 0.0, 0.0, 0.0, 0.0, 0.0, 0.0, 0.0, 0.0, 0.0, 0.0, 0.0, 0.0, 0.0, 0.0, 0.0, 0.0, 0.0, 0.0, 0.0, 0.0, 0.0, 0.0, 0.0, 0.0, 0.0, 0.0, 0.0, 0.0, 0.0, 0.0, 0.0, 0.0, 0.0, 0.0, 0.0, 0.0, 0.0, 0.0, 0.0, 0.0, 0.0, 0.0, 0.0, 0.0, 0.0, 0.0, 0.0, 0.0, 0.0, 0.0, 0.0, 0.0, 0.0, 0.0, 0.0, 0.0, 0.0, 0.0, 0.0, 0.0, 0.0, 0.0, 0.0, 0.0, 0.0, 0.0, 0.0, 0.0, 0.0, 0.0, 0.0, 0.0, 0.0, 0.0, 0.0, 0.0, 0.0, 0.0, 0.0, 0.0, 0.0, 0.0, 0.0, 0.0, 0.0, 0.0, 0.0, 0.0, 0.0, 0.0, 0.0, 0.0, 0.0, 0.0, 0.0, 0.0, 0.0, 0.0, 0.0, 0.0, 0.0, 0.0, 0.0, 0.0, 0.0, 0.0, 0.0, 0.0, 0.0, 0.0, 0.0, 0.0, 0.0, 0.0, 0.0, 0.0, 0.0, 0.0, 0.0, 0.0, 0.0, 0.0, 0.0, 0.0, 0.0, 0.0, 0.0, 0.0, 0.0, 0.0, 0.0, 0.0, 0.0, 0.0, 0.0, 0.0, 0.0, 0.0, 0.0, 0.0, 0.0, 0.0, 0.0, 0.0, 0.0, 0.0, 0.0, 0.0, 0.0, 0.0, 0.0, 0.0, 0.0, 0.0, 0.0, 0.0, 0.0, 0.0, 0.0, 0.0, 0.0, 0.0, 0.0, 0.0, 0.0, 0.0, 0.0, 0.0, 0.0, 0.0, 0.0, 0.0, 0.0, 0.0, 0.0, 0.0, 0.0, 0.0, 0.0, 0.0, 0.0, 0.0, 0.0, 0.0, 0.0, 0.0, 0.0, 0.0, 0.0, 0.0, 0.0, 0.0, 0.0, 0.0, 0.0, 0.0, 0.0, 0.0, 0.0, 0.0, 0.0, 0.0, 0.0, 0.0, 0.0, 0.0, 0.0, 0.0, 0.0, 0.0, 0.0, 0.0, 0.0, 0.0, 0.0, 0.0, 0.0, 0.0, 0.0, 0.0, 0.0, 0.0, 0.0, 0.0, 0.0, 0.0, 0.0, 0.0, 0.0, 0.0, 0.0, 0.0, 0.0, 0.0, 0.0, 0.0, 0.0, 0.0, 0.0, 0.0, 0.0, 0.0, 0.0, 0.0, 0.0, 0.0, 0.0, 0.0, 0.0, 0.0, 0.0, 0.0, 0.0, 0.0, 0.0, 0.0, 0.0, 0.0, 0.0, 0.0, 0.0, 0.0, 0.0, 0.0, 0.0, 0.0, 0.0, 0.0, 0.0, 0.0, 0.0, 0.0, 0.0, 0.0, 0.0, 0.0, 0.0, 0.0, 0.0, 0.0, 0.0, 0.0, 0.0, 0.0, 0.0, 0.0, 0.0, 0.0, 0.0, 0.0, 0.0, 0.0, 0.0, 0.0, 0.0, 0.0, 0.0, 0.0, 0.0, 0.0, 0.0, 0.0, 0.0, 0.0, 0.0, 0.0, 0.0, 0.0, 0.0, 0.0, 0.0, 0.0, 0.0, 0.0, 0.0, 0.0, 0.0, 0.0, 0.0, 0.0, 0.0, 0.0, 0.0, 0.0, 0.0, 0.0, 0.0, 0.0, 0.0, 0.0, 0.0, 0.0, 0.0, 0.0, 0.0, 0.0, 0.0, 0.0, 0.0, 0.0, 0.0, 0.0, 0.0, 0.0, 0.0, 0.0, 0.0, 0.0, 0.0, 0.0, 0.0, 0.0, 0.0, 0.0, 0.0, 0.0, 0.0, 0.0, 0.0, 0.0, 0.0, 0.0, 0.0, 0.0, 0.0, 0.0, 0.0, 0.0, 0.0, 0.0, 0.0, 0.0, 0.0, 0.0, 0.0, 0.0, 0.0, 0.0, 0.0, 0.0, 0.0, 0.0, 0.0, 0.0, 0.0, 0.0, 0.0, 0.0, 0.0, 0.0, 0.0, 0.0, 0.0, 0.0, 0.0, 0.0, 0.0, 0.0, 0.0, 0.0, 0.0, 0.0, 0.0, 0.0, 0.0, 0.0, 0.0, 0.0, 0.0, 0.0, 0.0, 0.0, 0.0, 0.0, 0.0, 0.0, 0.0, 0.0, 0.0, 0.0, 0.0, 0.0, 0.0, 0.0, 0.0, 0.0, 0.0, 0.0, 0.0, 0.0, 0.0, 0.0, 0.0, 0.0, 0.0, 0.0, 0.0, 0.0, 0.0, 0.0, 0.0, 0.0, 0.0, 0.0, 0.0, 0.0, 0.0, 0.0, 0.0, 0.0, 0.0, 0.0, 0.0, 0.0, 0.0, 0.0, 0.0, 0.0, 0.0, 0.0, 0.0, 0.0, 0.0, 0.0, 0.0, 0.0, 0.0, 0.0, 0.0, 0.0, 0.0, 0.0, 0.0, 0.0, 0.0, 0.0, 0.0, 0.0, 0.0, 0.0, 0.0, 0.0, 0.0, 0.0, 0.0, 0.0, 0.0, 0.0, 0.0, 0.0, 0.0, 0.0, 0.0, 0.0, 0.0, 0.0, 0.0, 0.0, 0.0, 0.0, 0.0, 0.0, 0.0, 0.0, 0.0, 0.0, 0.0, 0.0, 0.0, 0.0, 0.0, 0.0, 0.0, 0.0, 0.0, 0.0, 0.0, 0.0, 0.0, 0.0, 0.0, 0.0, 0.0, 0.0, 0.0, 0.0, 0.0, 0.0, 0.0, 0.0, 0.0, 0.0, 0.0, 0.0, 0.0, 0.0, 0.0, 0.0, 0.0, 0.0, 0.0, 0.0, 0.0, 0.0, 0.0, 0.0, 0.0, 0.0, 0.0, 0.0, 0.0, 0.0, 0.0, 0.0, 0.0, 0.0, 0.0, 0.0, 0.0, 0.0, 0.0, 0.0, 0.0, 0.0, 0.0, 0.0, 0.0, 0.0, 0.0, 0.0, 0.0, 0.0, 0.0, 0.0, 0.0, 0.0, 0.0, 0.0, 0.0, 0.0, 0.0, 0.0, 0.0, 0.0, 0.0, 0.0, 0.0, 0.0, 0.0, 0.0, 0.0, 0.0, 0.0, 0.0, 0.0, 0.0, 0.0, 0.0, 0.0, 0.0, 0.0, 0.0, 0.0, 0.0, 0.0, 0.0, 0.0, 0.0, 0.0, 0.0, 0.0, 0.0, 0.0, 0.0, 0.0, 0.0, 0.0, 0.0, 0.0, 0.0, 0.0, 0.0, 0.0, 0.0, 0.0, 0.0, 0.0, 0.0, 0.0, 0.0, 0.0, 0.0, 0.0, 0.0, 0.0, 0.0, 0.0, 0.0, 0.0, 0.0, 0.0, 0.0, 0.0, 0.0, 0.0, 0.0, 0.0, 0.0, 0.0, 0.0, 0.0, 0.0, 0.0, 0.0, 0.0, 0.0, 0.0, 0.0, 0.0, 0.0, 0.0, 0.0, 0.0, 0.0, 0.0, 0.0, 0.0, 0.0, 0.0, 0.0, 0.0, 0.0, 0.0, 0.0, 0.0, 0.0, 0.0, 0.0, 0.0, 0.0, 0.0, 0.0, 0.0, 0.0, 0.0, 0.0, 0.0, 0.0, 0.0, 0.0, 0.0, 0.0, 0.0, 0.0, 0.0, 0.0, 0.0, 0.0, 0.0, 0.0, 0.0, 0.0, 0.0, 0.0, 0.0, 0.0, 0.0, 0.0, 0.0, 0.0, 0.0, 0.0, 0.0, 0.0, 0.0, 0.0, 0.0, 0.0, 0.0, 0.0, 0.0, 0.0, 0.0, 0.0, 0.0, 0.0, 0.0, 0.0, 0.0, 0.0, 0.0, 0.0, 0.0, 0.0, 0.0, 0.0, 0.0, 0.0, 0.0, 0.0, 0.0, 0.0, 0.0, 0.0, 0.0, 0.0, 0.0, 0.0, 0.0, 0.0, 0.0, 0.0, 0.0, 0.0, 0.0, 0.0, 0.0, 0.0, 0.0, 0.0, 0.0, 0.0, 0.0, 0.0, 0.0, 0.0, 0.0, 0.0, 0.0, 0.0, 0.0, 0.0, 0.0, 0.0, 0.0, 0.0, 0.0, 0.0, 0.0, 0.0, 0.0, 0.0, 0.0, 0.0, 0.0, 0.0, 0.0, 0.0, 0.0, 0.0, 0.0, 0.0, 0.0, 0.0, 0.0, 0.0, 0.0, 0.0, 0.0, 0.0, 0.0, 0.0, 0.0, 0.0, 0.0, 0.0, 0.0, 0.0, 0.0, 0.0, 0.0, 0.0, 0.0, 0.0, 0.0, 0.0, 0.0, 0.0, 0.0, 0.0, 0.0, 0.0, 0.0, 0.0, 0.0, 0.0, 0.0, 0.0, 0.0, 0.0, 0.0, 0.0, 0.0, 0.0, 0.0, 0.0, 0.0, 0.0, 0.0, 0.0, 0.0, 0.0, 0.0, 0.0, 0.0, 0.0, 0.0, 0.0, 0.0, 0.0, 0.0, 0.0, 0.0, 0.0, 0.0, 0.0, 0.0, 0.0, 0.0, 0.0, 0.0, 0.0, 0.0, 0.0, 0.0, 0.0, 0.0, 0.0, 0.0, 0.0, 0.0, 0.0, 0.0, 0.0, 0.0, 0.0, 0.0, 0.0, 0.0, 0.0, 0.0, 0.0, 0.0, 0.0, 0.0, 0.0, 0.0, 0.0, 0.0, 0.0, 0.0, 0.0, 0.0, 0.0, 0.0, 0.0, 0.0, 0.0, 0.0, 0.0, 0.0, 0.0, 0.0, 0.0, 0.0, 0.0, 0.0, 0.0, 0.0, 0.0, 0.0, 0.0, 0.0, 0.0, 0.0, 0.0, 0.0, 0.0, 0.0, 0.0, 0.0, 0.0, 0.0, 0.0, 0.0, 0.0, 0.0, 0.0, 0.0, 0.0, 0.0, 0.0, 0.0, 0.0, 0.0, 0.0, 0.0, 0.0, 0.0, 0.0, 0.0, 0.0, 0.0, 0.0, 0.0, 0.0, 0.0, 0.0, 0.0, 0.0, 0.0, 0.0, 0.0, 0.0, 0.0, 0.0, 0.0, 0.0, 0.0, 0.0, 0.0, 0.0, 0.0, 0.0, 0.0, 0.0, 0.0, 0.0, 0.0, 0.0, 0.0, 0.0, 0.0, 0.0, 0.0, 0.0, 0.0, 0.0, 0.0, 0.0, 0.0, 0.0, 0.0, 0.0, 0.0, 0.0, 0.0, 0.0, 0.0, 0.0, 0.0, 0.0, 0.0, 0.0, 0.0, 0.0, 0.0, 0.0, 0.0, 0.0, 0.0, 0.0, 0.0, 0.0, 0.0, 0.0, 0.0, 0.0, 0.0, 0.0, 0.0, 0.0, 0.0, 0.0, 0.0, 0.0, 0.0, 0.0, 0.0, 0.0, 0.0, 0.0, 0.0, 0.0, 0.0, 0.0, 0.0, 0.0, 0.0, 0.0, 0.0, 0.0, 0.0, 0.0, 0.0, 0.0, 0.0, 0.0, 0.0, 0.0, 0.0, 0.0, 0.0, 0.0, 0.0, 0.0, 0.0, 0.0, 0.0, 0.0, 0.0, 0.0, 0.0, 0.0, 0.0, 0.0, 0.0, 0.0, 0.0, 0.0, 0.0, 0.0, 0.0, 0.0, 0.0, 0.0, 0.0, 0.0, 0.0, 0.0, 0.0, 0.0, 0.0, 0.0, 0.0, 0.0, 0.0, 0.0, 0.0, 0.0, 0.0, 0.0, 0.0, 0.0, 0.0, 0.0, 0.0, 0.0, 0.0, 0.0, 0.0, 0.0, 0.0, 0.0, 0.0, 0.0, 0.0, 0.0, 0.0, 0.0, 0.0, 0.0, 0.0, 0.0, 0.0, 0.0, 0.0, 0.0, 0.0, 0.0, 0.0, 0.0, 0.0, 0.0, 0.0, 0.0, 0.0, 0.0, 0.0, 0.0, 0.0, 0.0, 0.0, 0.0, 0.0, 0.0, 0.0, 0.0, 0.0, 0.0, 0.0, 0.0, 0.0, 0.0, 0.0, 0.0, 0.0, 0.0, 0.0, 0.0, 0.0, 0.0, 0.0, 0.0, 0.0, 0.0, 0.0, 0.0, 0.0, 0.0, 0.0, 0.0, 0.0, 0.0, 0.0, 0.0, 0.0, 0.0, 0.0, 0.0, 0.0, 0.0, 0.0, 0.0, 0.0, 0.0, 0.0, 0.0, 0.0, 0.0, 0.0, 0.0, 0.0, 0.0, 0.0, 0.0, 0.0, 0.0, 0.0, 0.0, 0.0, 0.0, 0.0, 0.0, 0.0, 0.0, 0.0, 0.0, 0.0, 0.0, 0.0, 0.0, 0.0, 0.0, 0.0, 0.0, 0.0, 0.0, 0.0, 0.0, 0.0, 0.0, 0.0, 0.0, 0.0, 0.0, 0.0, 0.0, 0.0, 0.0, 0.0, 0.0, 0.0, 0.0, 0.0, 0.0, 0.0, 0.0, 0.0, 0.0, 0.0, 0.0, 0.0, 0.0, 0.0, 0.0, 0.0, 0.0, 0.0, 0.0, 0.0, 0.0, 0.0, 0.0, 0.0, 0.0, 0.0, 0.0, 0.0, 0.0, 0.0, 0.0, 0.0, 0.0, 0.0, 0.0, 0.0, 0.0, 0.0, 0.0, 0.0, 0.0, 0.0, 0.0, 0.0, 0.0, 0.0, 0.0, 0.0, 0.0, 0.0, 0.0, 0.0, 0.0, 0.0, 0.0, 0.0, 0.0, 0.0, 0.0, 0.0, 0.0, 0.0, 0.0, 0.0, 0.0, 0.0, 0.0, 0.0, 0.0, 0.0, 0.0, 0.0, 0.0, 0.0, 0.0, 0.0, 0.0, 0.0, 0.0, 0.0, 0.0, 0.0, 0.0, 0.0, 0.0, 0.0, 0.0, 0.0, 0.0, 0.0, 0.0, 0.0, 0.0, 0.0, 0.0, 0.0, 0.0, 0.0, 0.0, 0.0, 0.0, 0.0, 0.0, 0.0, 0.0, 0.0, 0.0, 0.0, 0.0, 0.0, 0.0, 0.0, 0.0, 0.0, 0.0, 0.0, 0.0, 0.0, 0.0, 0.0, 0.0, 0.0, 0.0, 0.0, 0.0, 0.0, 0.0, 0.0, 0.0, 0.0, 0.0, 0.0, 0.0, 0.0, 0.0, 0.0, 0.0, 0.0, 0.0, 0.0, 0.0, 0.0, 0.0, 0.0, 0.0, 0.0, 0.0, 0.0, 0.0, 0.0, 0.0, 0.0, 0.0, 0.0, 0.0, 0.0, 0.0, 0.0, 0.0, 0.0, 0.0, 0.0, 0.0, 0.0, 0.0, 0.0, 0.0, 0.0, 0.0, 0.0, 0.0, 0.0, 0.0, 0.0, 0.0, 0.0, 0.0, 0.0, 0.0, 0.0, 0.0, 0.0, 0.0, 0.0, 0.0, 0.0, 0.0, 0.0, 0.0, 0.0, 0.0, 0.0, 0.0, 0.0, 0.0, 0.0, 0.0, 0.0, 0.0, 0.0, 0.0, 0.0, 0.0, 0.0, 0.0, 0.0, 0.0, 0.0, 0.0, 0.0, 0.0, 0.0, 0.0, 0.0, 0.0, 0.0, 0.0, 0.0, 0.0, 0.0, 0.0, 0.0, 0.0, 0.0, 0.0, 0.0, 0.0, 0.0, 0.0, 0.0, 0.0, 0.0, 0.0, 0.0, 0.0, 0.0, 0.0, 0.0, 0.0, 0.0, 0.0, 0.0, 0.0, 0.0, 0.0, 0.0, 0.0, 0.0, 0.0, 0.0, 0.0, 0.0, 0.0, 0.0, 0.0, 0.0, 0.0, 0.0, 0.0, 0.0, 0.0, 0.0, 0.0, 0.0, 0.0, 0.0, 0.0, 0.0, 0.0, 0.0, 0.0, 0.0, 0.0, 0.0, 0.0, 0.0, 0.0, 0.0, 0.0, 0.0, 0.0, 0.0, 0.0, 0.0, 0.0, 0.0, 0.0, 0.0, 0.0, 0.0, 0.0, 0.0, 0.0, 0.0, 0.0, 0.0, 0.0, 0.0, 0.0, 0.0, 0.0, 0.0, 0.0, 0.0, 0.0, 0.0, 0.0, 0.0, 0.0, 0.0, 0.0, 0.0, 0.0, 0.0, 0.0, 0.0, 0.0, 0.0, 0.0, 0.0, 0.0, 0.0, 0.0, 0.0, 0.0, 0.0, 0.0, 0.0, 0.0, 0.0, 0.0, 0.0, 0.0, 0.0, 0.0, 0.0, 0.0, 0.0, 0.0, 0.0, 0.0, 0.0, 0.0, 0.0, 0.0, 0.0, 0.0, 0.0, 0.0, 0.0, 0.0, 0.0, 0.0, 0.0, 0.0, 0.0, 0.0, 0.0, 0.0, 0.0, 0.0, 0.0, 0.0, 0.0, 0.0, 0.0, 0.0, 0.0, 0.0, 0.0, 0.0, 0.0, 0.0, 0.0, 0.0, 0.0, 0.0, 0.0, 0.0, 0.0, 0.0, 0.0, 0.0, 0.0, 0.0, 0.0, 0.0, 0.0, 0.0, 0.0, 0.0, 0.0, 0.0, 0.0, 0.0, 0.0, 0.0, 0.0, 0.0, 0.0, 0.0, 0.0, 0.0, 0.0, 0.0, 0.0, 0.0, 0.0, 0.0, 0.0, 0.0, 0.0, 0.0, 0.0, 0.0, 0.0, 0.0, 0.0, 0.0, 0.0, 0.0, 0.0, 0.0, 0.0, 0.0, 0.0, 0.0, 0.0, 0.0, 0.0, 0.0, 0.0, 0.0, 0.0, 0.0, 0.0, 0.0, 0.0, 0.0, 0.0, 0.0, 0.0, 0.0, 0.0, 0.0, 0.0, 0.0, 0.0, 0.0, 0.0, 0.0, 0.0, 0.0, 0.0, 0.0, 0.0, 0.0, 0.0, 0.0, 0.0, 0.0, 0.0, 0.0, 0.0, 0.0, 0.0, 0.0, 0.0, 0.0, 0.0, 0.0, 0.0, 0.0, 0.0, 0.0, 0.0, 0.0, 0.0, 0.0, 0.0, 0.0, 0.0, 0.0, 0.0, 0.0, 0.0, 0.0, 0.0, 0.0, 0.0, 0.0, 0.0, 0.0, 0.0, 0.0, 0.0, 0.0, 0.0, 0.0, 0.0, 0.0, 0.0, 0.0, 0.0, 0.0, 0.0, 0.0, 0.0, 0.0, 0.0, 0.0, 0.0, 0.0, 0.0, 0.0, 0.0, 0.0, 0.0, 0.0, 0.0, 0.0, 0.0, 0.0, 0.0, 0.0, 0.0, 0.0, 0.0, 0.0, 0.0, 0.0, 0.0, 0.0, 0.0, 0.0, 0.0, 0.0, 0.0, 0.0, 0.0, 0.0, 0.0, 0.0, 0.0, 0.0, 0.0, 0.0, 0.0, 0.0, 0.0, 0.0, 0.0, 0.0, 0.0, 0.0, 0.0, 0.0, 0.0, 0.0, 0.0, 0.0, 0.0, 0.0, 0.0, 0.0, 0.0, 0.0, 0.0, 0.0, 0.0, 0.0, 0.0, 0.0, 0.0, 0.0, 0.0, 0.0, 0.0, 0.0, 0.0, 0.0, 0.0, 0.0, 0.0, 0.0, 0.0, 0.0, 0.0, 0.0, 0.0, 0.0, 0.0, 0.0, 0.0, 0.0, 0.0, 0.0, 0.0, 0.0, 0.0, 0.0, 0.0, 0.0, 0.0, 0.0, 0.0, 0.0, 0.0, 0.0, 0.0, 0.0, 0.0, 0.0, 0.0, 0.0, 0.0, 0.0, 0.0, 0.0, 0.0, 0.0, 0.0, 0.0, 0.0, 0.0, 0.0, 0.0, 0.0, 0.0, 0.0, 0.0, 0.0, 0.0, 0.0, 0.0, 0.0, 0.0, 0.0, 0.0, 0.0])
me_cube.materials.append(mat_material_009)
me_cube.use_remesh_preserve_volume = False
me_cube.use_remesh_preserve_attributes = False
me_cube.use_mirror_vertex_groups = False
me_cube.update()

# ---- objects
ob_cube_005 = bpy.data.objects.new('Cube.005', me_cube_006)
ob_cube_004 = bpy.data.objects.new('Cube.004', me_cube_005)
ob_cube_003 = bpy.data.objects.new('Cube.003', me_cube_004)
ob_cube_002 = bpy.data.objects.new('Cube.002', me_cube_003)
ob_cube_001 = bpy.data.objects.new('Cube.001', me_cube_002)
ob_cube = bpy.data.objects.new('Cube', me_cube)
ob_lamp = bpy.data.objects.new('Lamp', light_lamp)
ob_camera = bpy.data.objects.new('Camera', cam_camera)

# ---- transforms, parenting, visibility, modifiers, constraints
ob_cube_005.location = (0.0, 0.4905, 3.318)
ob_cube_005.scale = (1.125, 0.2388, 0.7209)
ob_cube_005.lock_rotations_4d = False
ob_cube_005.empty_display_type = 'ARROWS'
ob_cube_005.lineart.crease_threshold = 0.0
ob_cube_004.location = (0.0, 0.4905, 3.318)
ob_cube_004.scale = (1.125, 0.2388, 0.7209)
ob_cube_004.lock_rotations_4d = False
ob_cube_004.empty_display_type = 'ARROWS'
ob_cube_004.lineart.crease_threshold = 0.0
ob_cube_003.location = (0.0, 0.4905, 3.318)
ob_cube_003.scale = (1.125, 0.2388, 0.7209)
ob_cube_003.lock_rotations_4d = False
ob_cube_003.empty_display_type = 'ARROWS'
ob_cube_003.lineart.crease_threshold = 0.0
ob_cube_002.location = (0.0, 0.4905, 3.318)
ob_cube_002.scale = (1.125, 0.2388, 0.7209)
ob_cube_002.lock_rotations_4d = False
ob_cube_002.empty_display_type = 'ARROWS'
ob_cube_002.lineart.crease_threshold = 0.0
ob_cube_001.location = (0.0, 0.4905, 3.318)
ob_cube_001.scale = (1.125, 0.2388, 0.7209)
ob_cube_001.lock_rotations_4d = False
ob_cube_001.empty_display_type = 'ARROWS'
ob_cube_001.lineart.crease_threshold = 0.0
ob_cube.location = (0.0, 0.4905, 3.318)
ob_cube.scale = (1.125, 0.2388, 0.7209)
ob_cube.lock_rotations_4d = False
ob_cube.empty_display_type = 'ARROWS'
ob_cube.lineart.crease_threshold = 0.0
ob_lamp.location = (9.076, 1.005, 8.83)
ob_lamp.rotation_euler = (0.6503, 0.05522, 1.866)
ob_lamp.lock_rotations_4d = False
ob_lamp.empty_display_type = 'ARROWS'
ob_lamp.color = (0.0, 0.0, 0.0, 0.0)
ob_lamp.hide_viewport = True
ob_lamp.lineart.crease_threshold = 0.0
ob_camera.location = (10.48, -7.933, 5.344)
ob_camera.rotation_euler = (1.109, 0.01082, 0.8149)
ob_camera.lock_rotations_4d = False
ob_camera.empty_display_type = 'ARROWS'
ob_camera.color = (0.0, 0.0, 0.0, 0.0)
ob_camera.display_type = 'WIRE'
ob_camera.lineart.crease_threshold = 0.0

# ---- collection membership
col_collection_1.objects.link(ob_cube_005)
col_collection_1.objects.link(ob_cube_004)
col_collection_1.objects.link(ob_cube_003)
col_collection_1.objects.link(ob_cube_002)
col_collection_1.objects.link(ob_cube_001)
col_collection_1.objects.link(ob_cube)
col_collection_1.objects.link(ob_lamp)
col_collection_1.objects.link(ob_camera)

# ---- scene / render settings (as saved in the file)
scene.camera = ob_camera
scene.frame_start = 1; scene.frame_end = 250; scene.frame_set(1)
scene.render.engine = 'CYCLES'
scene.render.image_settings.color_mode = 'RGB'
scene.render.image_settings.compression = 90
scene.render.resolution_percentage = 50
scene.render.dither_intensity = 0.0
scene.render.bake_margin = 2
scene.render.bake_bias = 0.0
scene.cycles.use_denoising = False
scene.cycles.samples = 10
scene.cycles.sampling_pattern = 'TABULATED_SOBOL'
scene.cycles.light_sampling_threshold = 0.0
scene.cycles.use_adaptive_sampling = False
scene.cycles.use_light_tree = False
scene.cycles.blur_glossy = 0.0
scene.cycles.volume_bounces = 1
scene.cycles.pixel_filter_type = 'GAUSSIAN'
scene.cycles.sample_clamp_indirect = 0.0
scene.view_settings.view_transform = 'Standard'
bpy.context.view_layer.update()
